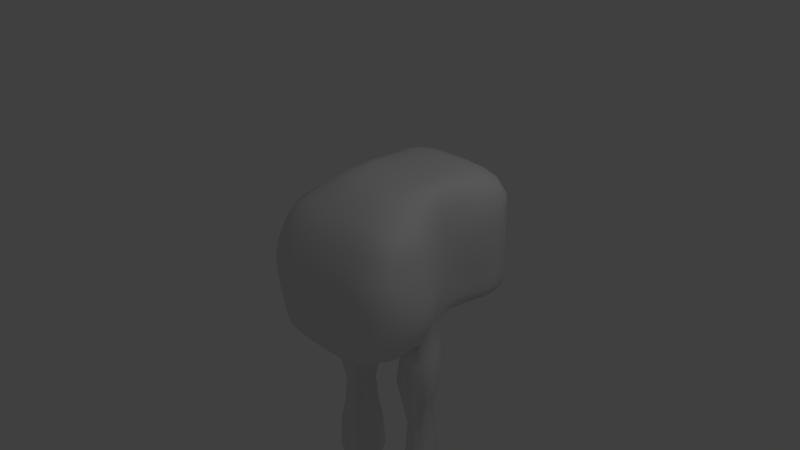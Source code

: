# Source: 11122.blend  (saved by Blender 2.61.0; exported with 4.5.12 LTS)
import bpy
from mathutils import Matrix  # noqa: F401  (used for matrix-valued properties, if any)

bpy.ops.wm.read_factory_settings(use_empty=True)
scene = bpy.context.scene
scene.name = 'Scene'

# ---- collections
col_collection_1 = bpy.data.collections.new('Collection 1'); scene.collection.children.link(col_collection_1)

# ---- materials (node trees are filled in below, after node groups)
mat_material = bpy.data.materials.new('Material')
mat_material.alpha_threshold = 0.0
mat_material.use_transparent_shadow = False
mat_material.roughness = 0.5
mat_material.line_color = (0.0, 0.0, 0.0, 1.0)

# ---- material node trees

# ---- world
world_world = bpy.data.worlds.new('World'); scene.world = world_world
world_world.color = (0.05088, 0.05088, 0.05088)
world_world.use_sun_shadow = False
world_world.sun_shadow_jitter_overblur = 0.0
world_world.cycles.sampling_method = 'MANUAL'
world_world.cycles.sample_map_resolution = 256

# ---- cameras
cam_camera = bpy.data.cameras.new('Camera')
cam_camera.clip_end = 100.0
cam_camera.lens = 35.0
cam_camera.sensor_width = 32.0
cam_camera.sensor_height = 18.0
cam_camera.ortho_scale = 7.314
cam_camera.dof.focus_distance = 0.0
cam_camera.dof.aperture_fstop = 128.0

# ---- lights
light_lamp = bpy.data.lights.new('Lamp', 'POINT')
light_lamp.transmission_factor = 0.0
light_lamp.cutoff_distance = 30.0
light_lamp.energy = 100.0
light_lamp.shadow_buffer_clip_start = 1.001
light_lamp.shadow_soft_size = 1.0
light_lamp.shadow_maximum_resolution = 0.006
light_lamp.use_absolute_resolution = True
light_lamp.cycles.use_multiple_importance_sampling = False

# ---- meshes
me_cube = bpy.data.meshes.new('Cube')
me_cube.from_pydata([(0.6637, -0.734, -1.03), (-0.6637, -0.734, -1.03), (0.6983, -0.25, -1.061), (-0.6983, -0.25, -1.061), (0.6217, 0.75, -0.8925), (-0.6217, 0.75, -0.8925), (0.25, -0.75, -1.105), (-0.25, -0.75, -1.105), (0.25, -0.25, -1.211), (-0.25, -0.25, -1.211), (0.25, 0.25, -1.133), (-0.25, 0.25, -1.133), (0.25, 0.75, -1.042), (-0.25, 0.75, -1.042), (0.25, 0.75, 1.0), (-0.25, 0.75, 1.0), (0.6217, 0.75, 0.9657), (-0.6217, 0.75, 0.9657), (0.25, 0.25, 1.0), (-0.25, 0.25, 1.0), (0.6217, 0.25, 0.9583), (-0.6217, 0.25, 0.9583), (0.25, -0.1719, 0.9279), (-0.25, -0.1719, 0.9279), (0.6983, -0.1719, 0.8418), (-0.6983, -0.1719, 0.8418), (0.25, -0.4976, 0.7476), (-0.25, -0.4976, 0.7476), (0.7233, -0.4869, 0.7033), (-0.7233, -0.4869, 0.7033), (0.7832, 0.75, 0.7157), (-0.7832, 0.75, 0.7157), (0.8147, 0.75, 0.25), (-0.8147, 0.75, 0.25), (0.7749, 0.75, -0.25), (-0.7749, 0.75, -0.25), (0.7434, 0.75, -0.6539), (-0.7434, 0.75, -0.6539), (0.8002, 0.25, 0.7083), (-0.8002, 0.25, 0.7083), (0.869, 0.25, 0.25), (-0.869, 0.25, 0.25), (0.9153, 0.25, -0.25), (-0.9153, 0.25, -0.25), (0.8465, 0.25, -0.7109), (-0.8465, 0.25, -0.7109), (0.957, -0.1719, 0.5918), (-0.957, -0.1719, 0.5918), (1.067, -0.2109, 0.2139), (-1.067, -0.2109, 0.2139), (1.149, -0.25, -0.25), (-1.149, -0.25, -0.25), (1.039, -0.25, -0.75), (-1.039, -0.25, -0.75), (0.9761, -0.5136, 0.5073), (-0.9761, -0.5136, 0.5073), (1.036, -0.6344, 0.1779), (-1.036, -0.6344, 0.1779), (1.041, -0.7179, -0.25), (-1.041, -0.7179, -0.25), (0.921, -0.7179, -0.75), (-0.921, -0.7179, -0.75), (0.7224, -0.7155, 0.4976), (-0.7224, -0.7155, 0.4976), (0.7416, -0.8844, 0.1779), (-0.7416, -0.8844, 0.1779), (0.7103, -0.9679, -0.25), (-0.7103, -0.9679, -0.25), (0.6316, -0.9679, -0.75), (-0.6316, -0.9679, -0.75), (0.25, -0.7476, 0.4976), (-0.25, -0.7476, 0.4976), (0.25, -0.9219, 0.1779), (-0.25, -0.9219, 0.1779), (0.25, -1.0, -0.25), (-0.25, -1.0, -0.25), (0.25, -1.0, -0.75), (-0.25, -1.0, -0.75), (0.9364, 1.27, 0.6728), (-0.9364, 1.27, 0.6728), (0.9679, 1.27, 0.25), (-0.9679, 1.27, 0.25), (0.25, 1.27, -1.042), (-0.25, 1.27, -1.042), (0.6983, 1.27, -0.8999), (-0.6983, 1.27, -0.8999), (0.75, 1.63, -0.7097), (-0.75, 1.63, -0.7097), (0.75, 1.603, 0.7071), (-0.75, 1.603, 0.7071), (0.25, 1.27, 1.0), (-0.25, 1.27, 1.0), (0.6983, 1.27, 0.9228), (-0.6983, 1.27, 0.9228), (0.25, 1.651, 0.75), (-0.25, 1.651, 0.75), (0.25, 1.79, 0.25), (-0.25, 1.79, 0.25), (0.75, 1.66, 0.25), (-0.75, 1.66, 0.25), (0.75, 1.687, -0.25), (-0.75, 1.687, -0.25), (0.25, 1.817, -0.7771), (-0.25, 1.817, -0.7771), (0.25, 1.957, -0.25), (-0.25, 1.957, -0.25), (0.8966, 1.27, -0.6478), (-0.8966, 1.27, -0.6478), (0.9282, 1.27, -0.25), (-0.9282, 1.27, -0.25), (0.57, 0.5684, -1.192), (-0.57, 0.5684, -1.192), (0.3695, 0.25, -1.369), (-0.3695, 0.25, -1.369), (0.6734, -0.06841, -1.391), (-0.6734, -0.06841, -1.391), (0.8738, 0.25, -1.214), (-0.8738, 0.25, -1.214), (0.8555, 0.25, -1.928), (-0.8555, 0.25, -1.928), (0.6696, -0.03082, -2.084), (-0.6696, -0.03082, -2.084), (0.3878, 0.25, -2.064), (-0.3878, 0.25, -2.064), (0.5738, 0.5308, -1.908), (-0.5738, 0.5308, -1.908), (0.5855, 0.5012, -2.702), (-0.5855, 0.5012, -2.702), (0.4452, 0.25, -2.842), (-0.4452, 0.25, -2.842), (0.6579, -0.001241, -2.859), (-0.6579, -0.001241, -2.859), (0.7982, 0.25, -2.719), (-0.7982, 0.25, -2.719), (0.8864, 0.25, -3.558), (-0.8864, 0.25, -3.558), (0.676, -0.06666, -3.734), (-0.676, -0.06666, -3.734), (0.357, 0.25, -3.712), (-0.357, 0.25, -3.712), (0.5674, 0.5667, -3.536), (-0.5674, 0.5667, -3.536), (0.6217, 0.25, -4.102), (-0.6217, 0.25, -4.102), (0.713, 0.75, -0.7905), (-0.713, 0.75, -0.7905), (0.8018, 0.25, -0.9421), (-0.8018, 0.25, -0.9421), (0.8827, -0.25, -0.9527), (-0.8827, -0.25, -0.9527), (0.8099, -0.7219, -0.9451), (-0.8099, -0.7219, -0.9451), (0.6533, 1.005, -0.8884), (-0.6533, 1.005, -0.8884), (0.25, 1.005, -1.036), (-0.25, 1.005, -1.036), (0.8067, 1.005, -0.6434), (-0.8067, 1.005, -0.6434), (0.8539, 1.005, -0.25), (-0.8539, 1.005, -0.25), (0.9136, 1.005, 0.25), (-0.9136, 1.005, 0.25), (0.8663, 1.005, 0.6878), (-0.8663, 1.005, 0.6878), (0.6126, -0.9094, -0.9451), (-0.6126, -0.9094, -0.9451), (0.25, -0.9375, -0.9638), (-0.25, -0.9375, -0.9638), (0.7698, -0.8894, -0.75), (-0.7698, -0.8894, -0.75), (0.898, -0.8894, -0.25), (-0.898, -0.8894, -0.25), (0.936, -0.8032, 0.1779), (-0.936, -0.8032, 0.1779), (0.8971, -0.649, 0.5), (-0.8971, -0.649, 0.5), (0.7229, 0.75, 0.886), (-0.7229, 0.75, 0.886), (0.7272, 0.25, 0.8749), (-0.7272, 0.25, 0.8749), (0.8622, -0.1719, 0.7363), (-0.8622, -0.1719, 0.7363), (0.8981, -0.4882, 0.6321), (-0.8981, -0.4882, 0.6321), (0.6533, 1.005, 0.9378), (-0.6533, 1.005, 0.9378), (0.25, 1.005, 1.0), (-0.25, 1.005, 1.0), (0.7097, -0.6156, 0.6199), (-0.7097, -0.6156, 0.6199), (0.25, -0.637, 0.631), (-0.25, -0.637, 0.631), (0.4784, -0.746, -1.064), (-0.4784, -0.746, -1.064), (0.7155, -0.496, -1.053), (-0.7155, -0.496, -1.053), (0.4871, -0.25, -1.129), (-0.4871, -0.25, -1.129), (0.6662, -0.0796, -1.143), (-0.6662, -0.0796, -1.143), (0.4049, 0.25, -1.147), (-0.4049, 0.25, -1.147), (0.5963, 0.5796, -0.9734), (-0.5963, 0.5796, -0.9734), (0.4679, 0.75, -0.9724), (-0.4679, 0.75, -0.9724), (0.0, -0.75, -1.128), (0.25, -0.5, -1.184), (-0.25, -0.5, -1.184), (0.0, -0.25, -1.255), (0.25, 7.451e-08, -1.191), (-0.25, 7.451e-08, -1.191), (0.0, 0.25, -1.177), (0.25, 0.5, -1.071), (-0.25, 0.5, -1.071), (0.0, 0.75, -1.075), (0.0, 0.75, 1.0), (0.25, 0.5, 1.0), (-0.25, 0.5, 1.0), (0.4679, 0.75, 0.9914), (-0.4679, 0.75, 0.9914), (0.6092, 0.5, 0.981), (-0.6092, 0.5, 0.981), (0.0, 0.25, 1.0), (0.25, 0.01953, 0.982), (-0.25, 0.01953, 0.982), (0.4679, 0.25, 0.9896), (-0.4679, 0.25, 0.9896), (0.6533, 0.01953, 0.9083), (-0.6533, 0.01953, 0.9083), (0.0, -0.1719, 0.9279), (0.25, -0.3392, 0.8467), (-0.25, -0.3392, 0.8467), (0.4871, -0.1719, 0.9064), (-0.4871, -0.1719, 0.9064), (0.7304, -0.3366, 0.7698), (-0.7304, -0.3366, 0.7698), (0.0, -0.4976, 0.7476), (0.4933, -0.4949, 0.7365), (-0.4933, -0.4949, 0.7365), (0.7426, 0.5, 0.731), (-0.7426, 0.5, 0.731), (0.8109, 0.75, 0.4914), (-0.8109, 0.75, 0.4914), (0.7677, 0.5, 0.25), (-0.7677, 0.5, 0.25), (0.8006, 0.75, 0.0), (-0.8006, 0.75, 0.0), (0.7693, 0.5, -0.25), (-0.7693, 0.5, -0.25), (0.7513, 0.75, -0.476), (-0.7513, 0.75, -0.476), (0.7442, 0.5, -0.6772), (-0.7442, 0.5, -0.6772), (0.8927, 0.01953, 0.6583), (-0.8927, 0.01953, 0.6583), (0.8457, 0.25, 0.4896), (-0.8457, 0.25, 0.4896), (1.006, 0.009766, 0.241), (-1.006, 0.009766, 0.241), (0.8866, 0.25, 0.0), (-0.8866, 0.25, 0.0), (1.085, -2.347e-07, -0.25), (-1.085, -2.347e-07, -0.25), (0.9153, 0.25, -0.4902), (-0.9153, 0.25, -0.4902), (0.9712, -9.313e-08, -0.7402), (-0.9712, -1.006e-07, -0.7402), (0.9869, -0.3432, 0.5334), (-0.9869, -0.3432, 0.5334), (1.015, -0.1816, 0.4154), (-1.015, -0.1816, 0.4154), (1.07, -0.4223, 0.1869), (-1.07, -0.4223, 0.1869), (1.112, -0.2402, -0.009015), (-1.112, -0.2402, -0.009015), (1.128, -0.492, -0.25), (-1.128, -0.492, -0.25), (1.138, -0.25, -0.5), (-1.138, -0.25, -0.5), (1.029, -0.492, -0.75), (-1.029, -0.492, -0.75), (1.006, -0.5625, 0.3492), (-1.006, -0.5625, 0.3492), (1.053, -0.6971, -0.01803), (-1.053, -0.6971, -0.01803), (0.9977, -0.7179, -0.5), (-0.9977, -0.7179, -0.5), (0.4931, -0.7396, 0.4976), (-0.4931, -0.7396, 0.4976), (0.7402, -0.8005, 0.3467), (-0.7402, -0.8005, 0.3467), (0.4979, -0.9125, 0.1779), (-0.4979, -0.9125, 0.1779), (0.7303, -0.9471, -0.01803), (-0.7303, -0.9471, -0.01803), (0.4901, -0.992, -0.25), (-0.4901, -0.992, -0.25), (0.6784, -0.9679, -0.5), (-0.6784, -0.9679, -0.5), (0.4704, -0.992, -0.75), (-0.4704, -0.992, -0.75), (0.0, -0.7476, 0.4976), (0.25, -0.8392, 0.3467), (-0.25, -0.8392, 0.3467), (0.0, -0.9219, 0.1779), (0.25, -0.9805, -0.01803), (-0.25, -0.9805, -0.01803), (0.0, -1.0, -0.25), (0.25, -1.0, -0.5), (-0.25, -1.0, -0.5), (0.0, -1.0, -0.75), (0.0, 1.27, 1.0), (0.0, 1.643, 0.75), (0.0, 1.796, 0.25), (0.0, 2.018, -0.25), (0.0, 1.866, -0.7858), (0.0, 1.27, -1.061), (0.857, 1.27, 0.8216), (-0.857, 1.27, 0.8216), (0.9642, 1.27, 0.4807), (-0.9642, 1.27, 0.4807), (0.9216, 1.489, 0.6771), (-0.9216, 1.489, 0.6771), (0.9539, 1.27, 5.96e-08), (-0.9539, 1.27, 5.96e-08), (0.9295, 1.503, 0.25), (-0.9295, 1.503, 0.25), (0.8471, 1.27, -0.7847), (-0.8471, 1.27, -0.7847), (0.25, 1.542, -0.982), (-0.25, 1.542, -0.982), (0.4871, 1.27, -0.9877), (-0.4871, 1.27, -0.9877), (0.7371, 1.496, -0.8621), (-0.7371, 1.496, -0.8621), (0.75, 1.689, -0.4899), (-0.75, 1.689, -0.4899), (0.5, 1.828, -0.25), (-0.5, 1.828, -0.25), (0.5, 1.752, 0.25), (-0.5, 1.752, 0.25), (0.5, 1.646, 0.7393), (-0.5, 1.646, 0.7393), (0.9117, 1.496, -0.6692), (-0.9117, 1.496, -0.6692), (0.5, 1.722, -0.7516), (-0.5, 1.722, -0.7516), (0.7371, 1.489, 0.8646), (-0.7371, 1.489, 0.8646), (0.75, 1.648, 0.4893), (-0.75, 1.648, 0.4893), (0.25, 1.501, 0.9375), (-0.25, 1.501, 0.9375), (0.4871, 1.27, 0.9807), (-0.4871, 1.27, 0.9807), (0.25, 1.74, 0.5), (-0.25, 1.74, 0.5), (0.25, 1.847, 1.192e-07), (-0.25, 1.847, 1.192e-07), (0.75, 1.664, 1.192e-07), (-0.75, 1.664, 1.192e-07), (0.9195, 1.51, -0.25), (-0.9195, 1.51, -0.25), (0.25, 1.99, -0.5068), (-0.25, 1.99, -0.5068), (0.9045, 1.27, -0.4744), (-0.9045, 1.27, -0.4744), (0.7462, 0.4888, -1.158), (-0.7462, 0.4888, -1.158), (0.5576, 0.5932, -1.514), (-0.5576, 0.5932, -1.514), (0.4197, 0.4888, -1.275), (-0.4197, 0.4888, -1.275), (0.3089, 0.25, -1.705), (-0.3089, 0.25, -1.705), (0.4455, 0.01119, -1.424), (-0.4455, 0.01119, -1.424), (0.6858, -0.09322, -1.729), (-0.6858, -0.09322, -1.729), (0.8754, 0.01119, -1.308), (-0.8754, 0.01119, -1.308), (0.9345, 0.25, -1.538), (-0.9345, 0.25, -1.538), (0.857, 0.03938, -2.011), (-0.857, 0.03938, -2.011), (0.7668, 0.25, -2.337), (-0.7668, 0.25, -2.337), (0.7372, 0.4606, -1.879), (-0.7372, 0.4606, -1.879), (0.4583, 0.03938, -2.113), (-0.4583, 0.03938, -2.113), (0.6515, 0.02957, -2.459), (-0.6515, 0.02957, -2.459), (0.4343, 0.4606, -1.982), (-0.4343, 0.4606, -1.982), (0.4766, 0.25, -2.444), (-0.4766, 0.25, -2.444), (0.5919, 0.4704, -2.322), (-0.5919, 0.4704, -2.322), (0.7088, 0.4384, -2.676), (-0.7088, 0.4384, -2.676), (0.5716, 0.5558, -3.092), (-0.5716, 0.5558, -3.092), (0.4803, 0.4384, -2.767), (-0.4803, 0.4384, -2.767), (0.3774, 0.25, -3.262), (-0.3774, 0.25, -3.262), (0.4984, 0.06157, -2.885), (-0.4984, 0.06157, -2.885), (0.6718, -0.05581, -3.284), (-0.6718, -0.05581, -3.284), (0.7993, 0.06157, -2.793), (-0.7993, 0.06157, -2.793), (0.866, 0.25, -3.114), (-0.866, 0.25, -3.114), (0.8881, 0.0125, -3.652), (-0.8881, 0.0125, -3.652), (0.8186, 0.25, -3.929), (-0.8186, 0.25, -3.929), (0.7524, 0.4875, -3.503), (-0.7524, 0.4875, -3.503), (0.4367, 0.0125, -3.767), (-0.4367, 0.0125, -3.767), (0.6621, 0.018, -4.058), (-0.6621, 0.018, -4.058), (0.4096, 0.4875, -3.619), (-0.4096, 0.4875, -3.619), (0.4248, 0.25, -4.042), (-0.4248, 0.25, -4.042), (0.5813, 0.482, -3.913), (-0.5813, 0.482, -3.913), (0.7683, 1.005, -0.7763), (-0.7683, 1.005, -0.7763), (0.7281, -0.8515, -0.8923), (-0.7281, -0.8515, -0.8923), (0.7832, 1.005, 0.8442), (-0.7832, 1.005, 0.8442), (0.8442, -0.5884, 0.5889), (-0.8442, -0.5884, 0.5889), (0.7074, 0.5082, -0.8776), (-0.7074, 0.5082, -0.8776), (0.8236, -0.008209, -1.009), (-0.8236, -0.008209, -1.009), (0.9017, -0.493, -0.9508), (-0.9017, -0.493, -0.9508), (0.4758, 1.005, -0.9761), (-0.4758, 1.005, -0.9761), (0.0, 1.005, -1.06), (0.8185, 1.005, -0.4733), (-0.8185, 1.005, -0.4733), (0.8925, 1.005, 1.45e-08), (-0.8925, 1.005, 1.45e-08), (0.908, 1.005, 0.4844), (-0.908, 1.005, 0.4844), (0.4656, -0.9305, -0.9536), (-0.4656, -0.9305, -0.9536), (0.0, -0.9375, -0.9694), (0.8474, -0.8894, -0.5), (-0.8474, -0.8894, -0.5), (0.9261, -0.8678, -0.01803), (-0.9261, -0.8678, -0.01803), (0.9267, -0.7216, 0.3474), (-0.9267, -0.7216, 0.3474), (0.6972, 0.5, 0.909), (-0.6972, 0.5, 0.909), (0.7898, 0.01953, 0.809), (-0.7898, 0.01953, 0.809), (0.9097, -0.3369, 0.6723), (-0.9097, -0.3369, 0.6723), (0.4758, 1.005, 0.9844), (-0.4758, 1.005, 0.9844), (0.0, 1.005, 1.0), (0.4899, -0.6317, 0.6282), (-0.4899, -0.6317, 0.6282), (0.0, -0.637, 0.631), (0.4598, 0.5082, -1.031), (-0.4598, 0.5082, -1.031), (0.4709, -0.008209, -1.168), (-0.4709, -0.008209, -1.168), (0.4914, -0.499, -1.113), (-0.4914, -0.499, -1.113), (0.0, 0.5, -1.112), (0.0, 9.686e-08, -1.236), (0.0, -0.5, -1.223), (0.4648, 0.5, 0.9952), (-0.4648, 0.5, 0.9952), (0.0, 0.5, 1.0), (0.4758, 0.01953, 0.9636), (-0.4758, 0.01953, 0.9636), (0.0, 0.01953, 0.982), (0.4951, -0.3386, 0.8275), (-0.4951, -0.3386, 0.8275), (0.0, -0.3392, 0.8467), (0.7634, 0.5, -0.4818), (-0.7634, 0.5, -0.4818), (0.7685, 0.5, 0.0), (-0.7685, 0.5, 0.0), (0.7609, 0.5, 0.4952), (-0.7609, 0.5, 0.4952), (1.082, -1.621e-07, -0.4976), (-1.082, -1.639e-07, -0.4976), (1.039, 0.002441, -0.002254), (-1.039, 0.002441, -0.002254), (0.9641, 0.01709, 0.4658), (-0.9641, 0.01709, 0.4658), (1.103, -0.492, -0.5), (-1.103, -0.492, -0.5), (1.113, -0.4746, -0.01578), (-1.113, -0.4746, -0.01578), (1.021, -0.3677, 0.367), (-1.021, -0.3677, 0.367), (0.4821, -0.992, -0.5), (-0.4821, -0.992, -0.5), (0.4951, -0.9721, -0.01803), (-0.4951, -0.9721, -0.01803), (0.4975, -0.8295, 0.3467), (-0.4975, -0.8295, 0.3467), (0.0, -1.0, -0.5), (0.0, -0.9805, -0.01803), (0.0, -0.8392, 0.3467), (0.0, 2.067, -0.5089), (0.0, 1.876, 1.152e-07), (0.0, 1.733, 0.5), (0.0, 1.499, 0.9375), (0.9285, 1.5, 0.4818), (-0.9285, 1.5, 0.4818), (0.926, 1.504, 1.011e-07), (-0.926, 1.504, 1.011e-07), (0.0, 1.555, -0.9975), (0.4968, 1.518, -0.9364), (-0.4968, 1.518, -0.9364), (0.8531, 1.428, 0.7945), (-0.8531, 1.428, 0.7945), (0.8487, 1.431, -0.7785), (-0.8487, 1.431, -0.7785), (0.9136, 1.51, -0.4798), (-0.9136, 1.51, -0.4798), (0.4968, 1.5, 0.9193), (-0.4968, 1.5, 0.9193), (0.5, 1.725, 0.4973), (-0.5, 1.725, 0.4973), (0.5, 1.772, 1.152e-07), (-0.5, 1.772, 1.152e-07), (0.5, 1.839, -0.5004), (-0.5, 1.839, -0.5004), (0.4031, -0.007414, -1.765), (-0.4031, -0.007414, -1.765), (0.3711, 0.5074, -1.604), (-0.3711, 0.5074, -1.604), (0.9365, -0.007414, -1.639), (-0.9365, -0.007414, -1.639), (0.7761, 0.5074, -1.479), (-0.7761, 0.5074, -1.479), (0.6934, 0.4153, -2.299), (-0.6934, 0.4153, -2.299), (0.7677, 0.08468, -2.402), (-0.7677, 0.08468, -2.402), (0.5054, 0.4153, -2.379), (-0.5054, 0.4153, -2.379), (0.5203, 0.08468, -2.482), (-0.5203, 0.08468, -2.482), (0.451, 0.02065, -3.315), (-0.451, 0.02065, -3.315), (0.426, 0.4794, -3.172), (-0.426, 0.4794, -3.172), (0.8675, 0.02065, -3.204), (-0.8675, 0.02065, -3.204), (0.7423, 0.4794, -3.061), (-0.7423, 0.4794, -3.061), (0.726, 0.4235, -3.798), (-0.726, 0.4235, -3.798), (0.8101, 0.07652, -3.907), (-0.8101, 0.07652, -3.907), (0.4574, 0.4235, -3.883), (-0.4574, 0.4235, -3.883), (0.4933, 0.07652, -3.991), (-0.4933, 0.07652, -3.991)], [], [(143, 431, 429), (431, 575, 429), (143, 419, 431), (419, 571, 431), (143, 425, 419), (425, 573, 419), (143, 429, 577), (143, 577, 425), (142, 428, 430), (428, 574, 430), (142, 424, 576), (142, 576, 428), (142, 418, 424), (418, 572, 424), (142, 430, 418), (430, 570, 418), (141, 427, 431), (427, 575, 431), (141, 403, 565), (141, 565, 427), (141, 421, 403), (421, 569, 403), (141, 431, 571), (141, 571, 421), (140, 430, 426), (430, 574, 426), (140, 420, 570), (140, 570, 430), (140, 402, 420), (402, 568, 420), (140, 426, 564), (140, 564, 402), (139, 423, 577), (139, 577, 429), (139, 407, 563), (139, 563, 423), (139, 427, 407), (427, 565, 407), (139, 429, 575), (139, 575, 427), (138, 428, 576), (138, 576, 422), (138, 426, 574), (138, 574, 428), (138, 406, 426), (406, 564, 426), (138, 422, 562), (138, 562, 406), (137, 417, 573), (137, 573, 425), (137, 411, 417), (411, 567, 417), (137, 423, 563), (137, 563, 411), (137, 425, 577), (137, 577, 423), (136, 424, 572), (136, 572, 416), (136, 422, 576), (136, 576, 424), (136, 410, 562), (136, 562, 422), (136, 416, 410), (416, 566, 410), (135, 421, 571), (135, 571, 419), (135, 415, 421), (415, 569, 421), (135, 417, 567), (135, 567, 415), (135, 419, 417), (419, 573, 417), (134, 418, 570), (134, 570, 420), (134, 416, 418), (416, 572, 418), (134, 414, 566), (134, 566, 416), (134, 420, 414), (420, 568, 414), (133, 401, 569), (133, 569, 415), (133, 387, 401), (387, 555, 401), (133, 413, 557), (133, 557, 387), (133, 415, 413), (415, 567, 413), (132, 414, 568), (132, 568, 400), (132, 412, 414), (412, 566, 414), (132, 386, 556), (132, 556, 412), (132, 400, 386), (400, 554, 386), (131, 413, 567), (131, 567, 411), (131, 393, 413), (393, 557, 413), (131, 409, 561), (131, 561, 393), (131, 411, 409), (411, 563, 409), (130, 410, 566), (130, 566, 412), (130, 408, 410), (408, 562, 410), (130, 392, 560), (130, 560, 408), (130, 412, 392), (412, 556, 392), (129, 409, 407), (409, 563, 407), (129, 397, 561), (129, 561, 409), (129, 405, 397), (405, 559, 397), (129, 407, 565), (129, 565, 405), (128, 406, 408), (406, 562, 408), (128, 404, 564), (128, 564, 406), (128, 396, 404), (396, 558, 404), (128, 408, 560), (128, 560, 396), (127, 405, 403), (405, 565, 403), (127, 399, 559), (127, 559, 405), (127, 401, 399), (401, 555, 399), (127, 403, 569), (127, 569, 401), (126, 402, 404), (402, 564, 404), (126, 400, 568), (126, 568, 402), (126, 398, 400), (398, 554, 400), (126, 404, 558), (126, 558, 398), (125, 395, 399), (395, 559, 399), (125, 371, 549), (125, 549, 395), (125, 389, 371), (389, 553, 371), (125, 399, 555), (125, 555, 389), (124, 398, 394), (398, 558, 394), (124, 388, 554), (124, 554, 398), (124, 370, 388), (370, 552, 388), (124, 394, 548), (124, 548, 370), (123, 391, 397), (391, 561, 397), (123, 375, 547), (123, 547, 391), (123, 395, 375), (395, 549, 375), (123, 397, 559), (123, 559, 395), (122, 396, 390), (396, 560, 390), (122, 394, 558), (122, 558, 396), (122, 374, 394), (374, 548, 394), (122, 390, 546), (122, 546, 374), (121, 385, 557), (121, 557, 393), (121, 379, 385), (379, 551, 385), (121, 391, 547), (121, 547, 379), (121, 393, 391), (393, 561, 391), (120, 392, 556), (120, 556, 384), (120, 390, 392), (390, 560, 392), (120, 378, 546), (120, 546, 390), (120, 384, 378), (384, 550, 378), (119, 389, 555), (119, 555, 387), (119, 383, 389), (383, 553, 389), (119, 385, 551), (119, 551, 383), (119, 387, 385), (387, 557, 385), (118, 386, 554), (118, 554, 388), (118, 384, 386), (384, 556, 386), (118, 382, 550), (118, 550, 384), (118, 388, 382), (388, 552, 382), (117, 369, 553), (117, 553, 383), (117, 147, 369), (147, 441, 369), (117, 381, 443), (117, 443, 147), (117, 383, 381), (383, 551, 381), (116, 382, 552), (116, 552, 368), (116, 380, 382), (380, 550, 382), (116, 146, 442), (116, 442, 380), (116, 368, 146), (368, 440, 146), (115, 381, 551), (115, 551, 379), (115, 199, 381), (199, 443, 381), (115, 377, 479), (115, 479, 199), (115, 379, 377), (379, 547, 377), (114, 378, 550), (114, 550, 380), (114, 376, 378), (376, 546, 378), (114, 198, 478), (114, 478, 376), (114, 380, 198), (380, 442, 198), (113, 377, 375), (377, 547, 375), (113, 201, 479), (113, 479, 377), (113, 373, 201), (373, 477, 201), (113, 375, 549), (113, 549, 373), (112, 374, 376), (374, 546, 376), (112, 372, 548), (112, 548, 374), (112, 200, 372), (200, 476, 372), (112, 376, 478), (112, 478, 200), (111, 373, 371), (373, 549, 371), (111, 203, 477), (111, 477, 373), (111, 369, 203), (369, 441, 203), (111, 371, 553), (111, 553, 369), (110, 370, 372), (370, 548, 372), (110, 368, 552), (110, 552, 370), (110, 202, 368), (202, 440, 368), (110, 372, 476), (110, 476, 202), (109, 159, 452), (109, 452, 325), (109, 367, 159), (367, 450, 159), (109, 363, 367), (363, 537, 367), (109, 325, 528), (109, 528, 363), (108, 324, 451), (108, 451, 158), (108, 362, 527), (108, 527, 324), (108, 366, 362), (366, 536, 362), (108, 158, 366), (158, 449, 366), (107, 157, 450), (107, 450, 367), (107, 329, 157), (329, 433, 157), (107, 345, 535), (107, 535, 329), (107, 367, 537), (107, 537, 345), (106, 366, 449), (106, 449, 156), (106, 344, 536), (106, 536, 366), (106, 328, 534), (106, 534, 344), (106, 156, 328), (156, 432, 328), (105, 365, 545), (105, 545, 339), (105, 315, 365), (315, 521, 365), (105, 359, 522), (105, 522, 315), (105, 339, 359), (339, 543, 359), (104, 338, 544), (104, 544, 364), (104, 358, 338), (358, 542, 338), (104, 315, 522), (104, 522, 358), (104, 364, 315), (364, 521, 315), (103, 316, 529), (103, 529, 331), (103, 365, 316), (365, 521, 316), (103, 347, 545), (103, 545, 365), (103, 331, 347), (331, 531, 347), (102, 330, 529), (102, 529, 316), (102, 346, 330), (346, 530, 330), (102, 364, 544), (102, 544, 346), (102, 316, 364), (316, 521, 364), (101, 361, 543), (101, 543, 339), (101, 363, 361), (363, 528, 361), (101, 337, 537), (101, 537, 363), (101, 339, 337), (339, 545, 337), (100, 338, 542), (100, 542, 360), (100, 336, 338), (336, 544, 338), (100, 362, 536), (100, 536, 336), (100, 360, 362), (360, 527, 362), (99, 351, 541), (99, 541, 341), (99, 327, 351), (327, 526, 351), (99, 361, 528), (99, 528, 327), (99, 341, 361), (341, 543, 361), (98, 340, 540), (98, 540, 350), (98, 360, 340), (360, 542, 340), (98, 326, 527), (98, 527, 360), (98, 350, 326), (350, 525, 326), (97, 359, 543), (97, 543, 341), (97, 314, 359), (314, 522, 359), (97, 357, 314), (357, 523, 314), (97, 341, 357), (341, 541, 357), (96, 340, 542), (96, 542, 358), (96, 356, 340), (356, 540, 340), (96, 314, 356), (314, 523, 356), (96, 358, 314), (358, 522, 314), (95, 357, 343), (357, 541, 343), (95, 313, 523), (95, 523, 357), (95, 353, 313), (353, 524, 313), (95, 343, 539), (95, 539, 353), (94, 342, 356), (342, 540, 356), (94, 352, 538), (94, 538, 342), (94, 313, 352), (313, 524, 352), (94, 356, 523), (94, 523, 313), (93, 185, 355), (185, 471, 355), (93, 319, 437), (93, 437, 185), (93, 349, 319), (349, 533, 319), (93, 355, 539), (93, 539, 349), (92, 354, 184), (354, 470, 184), (92, 348, 538), (92, 538, 354), (92, 318, 348), (318, 532, 348), (92, 184, 436), (92, 436, 318), (91, 187, 472), (91, 472, 312), (91, 355, 471), (91, 471, 187), (91, 353, 355), (353, 539, 355), (91, 312, 524), (91, 524, 353), (90, 312, 472), (90, 472, 186), (90, 352, 524), (90, 524, 312), (90, 354, 352), (354, 538, 352), (90, 186, 470), (90, 470, 354), (89, 323, 533), (89, 533, 349), (89, 351, 323), (351, 526, 323), (89, 343, 541), (89, 541, 351), (89, 349, 343), (349, 539, 343), (88, 348, 532), (88, 532, 322), (88, 342, 348), (342, 538, 348), (88, 350, 540), (88, 540, 342), (88, 322, 350), (322, 525, 350), (87, 335, 535), (87, 535, 345), (87, 347, 335), (347, 531, 335), (87, 337, 347), (337, 545, 347), (87, 345, 537), (87, 537, 337), (86, 344, 534), (86, 534, 334), (86, 336, 536), (86, 536, 344), (86, 346, 336), (346, 544, 336), (86, 334, 346), (334, 530, 346), (85, 329, 535), (85, 535, 335), (85, 153, 433), (85, 433, 329), (85, 333, 153), (333, 447, 153), (85, 335, 531), (85, 531, 333), (84, 334, 534), (84, 534, 328), (84, 332, 530), (84, 530, 334), (84, 152, 332), (152, 446, 332), (84, 328, 432), (84, 432, 152), (83, 333, 331), (333, 531, 331), (83, 155, 447), (83, 447, 333), (83, 317, 448), (83, 448, 155), (83, 331, 317), (331, 529, 317), (82, 330, 332), (330, 530, 332), (82, 317, 330), (317, 529, 330), (82, 154, 448), (82, 448, 317), (82, 332, 446), (82, 446, 154), (81, 321, 526), (81, 526, 327), (81, 161, 321), (161, 454, 321), (81, 325, 161), (325, 452, 161), (81, 327, 325), (327, 528, 325), (80, 326, 525), (80, 525, 320), (80, 324, 326), (324, 527, 326), (80, 160, 324), (160, 451, 324), (80, 320, 160), (320, 453, 160), (79, 319, 533), (79, 533, 323), (79, 163, 319), (163, 437, 319), (79, 321, 454), (79, 454, 163), (79, 323, 321), (323, 526, 321), (78, 322, 532), (78, 532, 318), (78, 320, 322), (320, 525, 322), (78, 162, 453), (78, 453, 320), (78, 318, 162), (318, 436, 162), (77, 167, 311), (167, 457, 311), (77, 301, 456), (77, 456, 167), (77, 310, 301), (310, 513, 301), (77, 311, 518), (77, 518, 310), (76, 311, 166), (311, 457, 166), (76, 309, 518), (76, 518, 311), (76, 300, 309), (300, 512, 309), (76, 166, 455), (76, 455, 300), (75, 310, 518), (75, 518, 308), (75, 297, 513), (75, 513, 310), (75, 307, 297), (307, 515, 297), (75, 308, 519), (75, 519, 307), (74, 308, 518), (74, 518, 309), (74, 306, 519), (74, 519, 308), (74, 296, 306), (296, 514, 306), (74, 309, 512), (74, 512, 296), (73, 307, 519), (73, 519, 305), (73, 293, 515), (73, 515, 307), (73, 304, 293), (304, 517, 293), (73, 305, 520), (73, 520, 304), (72, 305, 519), (72, 519, 306), (72, 303, 520), (72, 520, 305), (72, 292, 303), (292, 516, 303), (72, 306, 514), (72, 514, 292), (71, 304, 520), (71, 520, 302), (71, 289, 517), (71, 517, 304), (71, 191, 289), (191, 474, 289), (71, 302, 475), (71, 475, 191), (70, 302, 520), (70, 520, 303), (70, 190, 475), (70, 475, 302), (70, 288, 190), (288, 473, 190), (70, 303, 516), (70, 516, 288), (69, 165, 301), (165, 456, 301), (69, 169, 435), (69, 435, 165), (69, 299, 169), (299, 459, 169), (69, 301, 513), (69, 513, 299), (68, 300, 164), (300, 455, 164), (68, 298, 512), (68, 512, 300), (68, 168, 298), (168, 458, 298), (68, 164, 434), (68, 434, 168), (67, 299, 297), (299, 513, 297), (67, 171, 459), (67, 459, 299), (67, 295, 171), (295, 461, 171), (67, 297, 515), (67, 515, 295), (66, 296, 298), (296, 512, 298), (66, 294, 514), (66, 514, 296), (66, 170, 294), (170, 460, 294), (66, 298, 458), (66, 458, 170), (65, 295, 293), (295, 515, 293), (65, 173, 461), (65, 461, 295), (65, 291, 173), (291, 463, 173), (65, 293, 517), (65, 517, 291), (64, 292, 294), (292, 514, 294), (64, 290, 516), (64, 516, 292), (64, 172, 290), (172, 462, 290), (64, 294, 460), (64, 460, 172), (63, 291, 517), (63, 517, 289), (63, 175, 463), (63, 463, 291), (63, 189, 439), (63, 439, 175), (63, 289, 189), (289, 474, 189), (62, 288, 516), (62, 516, 290), (62, 188, 288), (188, 473, 288), (62, 174, 438), (62, 438, 188), (62, 290, 462), (62, 462, 174), (61, 151, 169), (151, 435, 169), (61, 281, 445), (61, 445, 151), (61, 287, 281), (287, 507, 281), (61, 169, 459), (61, 459, 287), (60, 168, 150), (168, 434, 150), (60, 286, 458), (60, 458, 168), (60, 280, 286), (280, 506, 286), (60, 150, 444), (60, 444, 280), (59, 287, 171), (287, 459, 171), (59, 277, 507), (59, 507, 287), (59, 285, 277), (285, 509, 277), (59, 171, 461), (59, 461, 285), (58, 170, 286), (170, 458, 286), (58, 284, 460), (58, 460, 170), (58, 276, 284), (276, 508, 284), (58, 286, 506), (58, 506, 276), (57, 285, 173), (285, 461, 173), (57, 273, 509), (57, 509, 285), (57, 283, 273), (283, 511, 273), (57, 173, 463), (57, 463, 283), (56, 172, 284), (172, 460, 284), (56, 282, 462), (56, 462, 172), (56, 272, 282), (272, 510, 282), (56, 284, 508), (56, 508, 272), (55, 283, 175), (283, 463, 175), (55, 269, 511), (55, 511, 283), (55, 183, 269), (183, 469, 269), (55, 175, 439), (55, 439, 183), (54, 174, 282), (174, 462, 282), (54, 182, 438), (54, 438, 174), (54, 268, 182), (268, 468, 182), (54, 282, 510), (54, 510, 268), (53, 149, 445), (53, 445, 281), (53, 267, 149), (267, 443, 149), (53, 279, 501), (53, 501, 267), (53, 281, 507), (53, 507, 279), (52, 280, 444), (52, 444, 148), (52, 278, 506), (52, 506, 280), (52, 266, 500), (52, 500, 278), (52, 148, 266), (148, 442, 266), (51, 279, 277), (279, 507, 277), (51, 263, 279), (263, 501, 279), (51, 275, 263), (275, 503, 263), (51, 277, 509), (51, 509, 275), (50, 276, 278), (276, 506, 278), (50, 274, 508), (50, 508, 276), (50, 262, 274), (262, 502, 274), (50, 278, 262), (278, 500, 262), (49, 275, 273), (275, 509, 273), (49, 259, 503), (49, 503, 275), (49, 271, 259), (271, 505, 259), (49, 273, 511), (49, 511, 271), (48, 272, 274), (272, 508, 274), (48, 270, 510), (48, 510, 272), (48, 258, 270), (258, 504, 270), (48, 274, 502), (48, 502, 258), (47, 271, 269), (271, 511, 269), (47, 255, 505), (47, 505, 271), (47, 181, 255), (181, 467, 255), (47, 269, 469), (47, 469, 181), (46, 268, 270), (268, 510, 270), (46, 180, 468), (46, 468, 268), (46, 254, 180), (254, 466, 180), (46, 270, 504), (46, 504, 254), (45, 147, 267), (147, 443, 267), (45, 253, 441), (45, 441, 147), (45, 265, 495), (45, 495, 253), (45, 267, 265), (267, 501, 265), (44, 266, 146), (266, 442, 146), (44, 264, 266), (264, 500, 266), (44, 252, 494), (44, 494, 264), (44, 146, 440), (44, 440, 252), (43, 265, 263), (265, 501, 263), (43, 249, 495), (43, 495, 265), (43, 261, 249), (261, 497, 249), (43, 263, 503), (43, 503, 261), (42, 262, 264), (262, 500, 264), (42, 260, 502), (42, 502, 262), (42, 248, 260), (248, 496, 260), (42, 264, 494), (42, 494, 248), (41, 261, 259), (261, 503, 259), (41, 245, 497), (41, 497, 261), (41, 257, 245), (257, 499, 245), (41, 259, 505), (41, 505, 257), (40, 258, 260), (258, 502, 260), (40, 256, 504), (40, 504, 258), (40, 244, 256), (244, 498, 256), (40, 260, 496), (40, 496, 244), (39, 257, 255), (257, 505, 255), (39, 241, 499), (39, 499, 257), (39, 179, 241), (179, 465, 241), (39, 255, 467), (39, 467, 179), (38, 254, 256), (254, 504, 256), (38, 178, 466), (38, 466, 254), (38, 240, 178), (240, 464, 178), (38, 256, 498), (38, 498, 240), (37, 145, 253), (145, 441, 253), (37, 157, 433), (37, 433, 145), (37, 251, 157), (251, 450, 157), (37, 253, 495), (37, 495, 251), (36, 252, 144), (252, 440, 144), (36, 250, 494), (36, 494, 252), (36, 156, 250), (156, 449, 250), (36, 144, 432), (36, 432, 156), (35, 251, 249), (251, 495, 249), (35, 159, 450), (35, 450, 251), (35, 247, 159), (247, 452, 159), (35, 249, 497), (35, 497, 247), (34, 248, 250), (248, 494, 250), (34, 246, 496), (34, 496, 248), (34, 158, 246), (158, 451, 246), (34, 250, 449), (34, 449, 158), (33, 247, 245), (247, 497, 245), (33, 161, 452), (33, 452, 247), (33, 243, 454), (33, 454, 161), (33, 245, 243), (245, 499, 243), (32, 244, 246), (244, 496, 246), (32, 242, 244), (242, 498, 244), (32, 160, 453), (32, 453, 242), (32, 246, 451), (32, 451, 160), (31, 243, 499), (31, 499, 241), (31, 163, 243), (163, 454, 243), (31, 177, 437), (31, 437, 163), (31, 241, 177), (241, 465, 177), (30, 240, 498), (30, 498, 242), (30, 176, 240), (176, 464, 240), (30, 162, 436), (30, 436, 176), (30, 242, 162), (242, 453, 162), (29, 183, 439), (29, 439, 189), (29, 236, 469), (29, 469, 183), (29, 239, 236), (239, 492, 236), (29, 189, 239), (189, 474, 239), (28, 188, 438), (28, 438, 182), (28, 238, 188), (238, 473, 188), (28, 235, 238), (235, 491, 238), (28, 182, 468), (28, 468, 235), (27, 239, 474), (27, 474, 191), (27, 232, 492), (27, 492, 239), (27, 237, 493), (27, 493, 232), (27, 191, 475), (27, 475, 237), (26, 190, 473), (26, 473, 238), (26, 237, 475), (26, 475, 190), (26, 231, 493), (26, 493, 237), (26, 238, 491), (26, 491, 231), (25, 181, 236), (181, 469, 236), (25, 229, 467), (25, 467, 181), (25, 234, 229), (234, 489, 229), (25, 236, 492), (25, 492, 234), (24, 235, 180), (235, 468, 180), (24, 233, 491), (24, 491, 235), (24, 228, 233), (228, 488, 233), (24, 180, 466), (24, 466, 228), (23, 234, 232), (234, 492, 232), (23, 225, 489), (23, 489, 234), (23, 230, 490), (23, 490, 225), (23, 232, 493), (23, 493, 230), (22, 231, 233), (231, 491, 233), (22, 230, 493), (22, 493, 231), (22, 224, 490), (22, 490, 230), (22, 233, 488), (22, 488, 224), (21, 179, 229), (179, 467, 229), (21, 222, 465), (21, 465, 179), (21, 227, 222), (227, 486, 222), (21, 229, 489), (21, 489, 227), (20, 228, 178), (228, 466, 178), (20, 226, 488), (20, 488, 228), (20, 221, 226), (221, 485, 226), (20, 178, 464), (20, 464, 221), (19, 227, 225), (227, 489, 225), (19, 218, 486), (19, 486, 227), (19, 223, 487), (19, 487, 218), (19, 225, 490), (19, 490, 223), (18, 224, 226), (224, 488, 226), (18, 223, 490), (18, 490, 224), (18, 217, 487), (18, 487, 223), (18, 226, 485), (18, 485, 217), (17, 177, 465), (17, 465, 222), (17, 185, 177), (185, 437, 177), (17, 220, 471), (17, 471, 185), (17, 222, 220), (222, 486, 220), (16, 221, 464), (16, 464, 176), (16, 219, 221), (219, 485, 221), (16, 184, 470), (16, 470, 219), (16, 176, 184), (176, 436, 184), (15, 220, 486), (15, 486, 218), (15, 187, 220), (187, 471, 220), (15, 216, 472), (15, 472, 187), (15, 218, 487), (15, 487, 216), (14, 217, 485), (14, 485, 219), (14, 216, 487), (14, 487, 217), (14, 186, 472), (14, 472, 216), (14, 219, 186), (219, 470, 186), (13, 155, 448), (13, 448, 215), (13, 205, 155), (205, 447, 155), (13, 214, 477), (13, 477, 205), (13, 215, 214), (215, 482, 214), (12, 215, 448), (12, 448, 154), (12, 213, 215), (213, 482, 215), (12, 204, 476), (12, 476, 213), (12, 154, 204), (154, 446, 204), (11, 214, 482), (11, 482, 212), (11, 201, 214), (201, 477, 214), (11, 211, 201), (211, 479, 201), (11, 212, 211), (212, 483, 211), (10, 212, 482), (10, 482, 213), (10, 210, 212), (210, 483, 212), (10, 200, 210), (200, 478, 210), (10, 213, 200), (213, 476, 200), (9, 211, 483), (9, 483, 209), (9, 197, 479), (9, 479, 211), (9, 208, 197), (208, 481, 197), (9, 209, 484), (9, 484, 208), (8, 209, 483), (8, 483, 210), (8, 207, 484), (8, 484, 209), (8, 196, 207), (196, 480, 207), (8, 210, 478), (8, 478, 196), (7, 208, 206), (208, 484, 206), (7, 193, 481), (7, 481, 208), (7, 167, 193), (167, 456, 193), (7, 206, 457), (7, 457, 167), (6, 206, 207), (206, 484, 207), (6, 166, 457), (6, 457, 206), (6, 192, 166), (192, 455, 166), (6, 207, 480), (6, 480, 192), (5, 153, 447), (5, 447, 205), (5, 145, 153), (145, 433, 153), (5, 203, 441), (5, 441, 145), (5, 205, 203), (205, 477, 203), (4, 204, 446), (4, 446, 152), (4, 202, 204), (202, 476, 204), (4, 144, 440), (4, 440, 202), (4, 152, 144), (152, 432, 144), (3, 199, 197), (199, 479, 197), (3, 149, 443), (3, 443, 199), (3, 195, 149), (195, 445, 149), (3, 197, 481), (3, 481, 195), (2, 196, 198), (196, 478, 198), (2, 194, 480), (2, 480, 196), (2, 148, 194), (148, 444, 194), (2, 198, 442), (2, 442, 148), (1, 195, 481), (1, 481, 193), (1, 151, 195), (151, 445, 195), (1, 165, 435), (1, 435, 151), (1, 193, 165), (193, 456, 165), (0, 192, 480), (0, 480, 194), (0, 164, 192), (164, 455, 192), (0, 150, 434), (0, 434, 164), (0, 194, 150), (194, 444, 150)])
me_cube.polygons.foreach_set('use_smooth', [True] * 1152)
_uv = me_cube.uv_layers.new(name='UVMap')
_uv.uv.foreach_set('vector', [0.4817, 0.2697, 0.4817, 0.2697, 0.4817, 0.2697, 0.4817, 0.2697, 0.4817, 0.2697, 0.4817, 0.2697, 0.4817, 0.2697, 0.4817, 0.2697, 0.4817, 0.2697, 0.4817, 0.2697, 0.4817, 0.2697, 0.4817, 0.2697, 0.4817, 0.2697, 0.4817, 0.2697, 0.4817, 0.2697, 0.4817, 0.2697, 0.4817, 0.2697, 0.4817, 0.2697, 0.4817, 0.2697, 0.4817, 0.2697, 0.4817, 0.2697, 0.4817, 0.2697, 0.4817, 0.2697, 0.4817, 0.2697, 0.4817, 0.2697, 0.4817, 0.2697, 0.4817, 0.2697, 0.4817, 0.2697, 0.4817, 0.2697, 0.4817, 0.2697, 0.4817, 0.2697, 0.4817, 0.2697, 0.4817, 0.2697, 0.4817, 0.2697, 0.4817, 0.2697, 0.4817, 0.2697, 0.4817, 0.2697, 0.4817, 0.2697, 0.4817, 0.2697, 0.4817, 0.2697, 0.4817, 0.2697, 0.4817, 0.2697, 0.4817, 0.2697, 0.4817, 0.2697, 0.4817, 0.2697, 0.4817, 0.2697, 0.4817, 0.2697, 0.4817, 0.2697, 0.4817, 0.2697, 0.4817, 0.2697, 0.4817, 0.2697, 0.4817, 0.2697, 0.4817, 0.2697, 0.4817, 0.2697, 0.4817, 0.2697, 0.4818, 0.2698, 0.4818, 0.2697, 0.4817, 0.2697, 0.4818, 0.2697, 0.4817, 0.2697, 0.4817, 0.2697, 0.4818, 0.2697, 0.4818, 0.2698, 0.4818, 0.2697, 0.4818, 0.2698, 0.4818, 0.2698, 0.4817, 0.2697, 0.4817, 0.2697, 0.4817, 0.2697, 0.4817, 0.2697, 0.4817, 0.2697, 0.4818, 0.2697, 0.4817, 0.2697, 0.4817, 0.2697, 0.4817, 0.2697, 0.4817, 0.2697, 0.4817, 0.2697, 0.4817, 0.2697, 0.4817, 0.2697, 0.4817, 0.2697, 0.4817, 0.2697, 0.4817, 0.2697, 0.4817, 0.2697, 0.4817, 0.2697, 0.4817, 0.2697, 0.4818, 0.2697, 0.4817, 0.2697, 0.4818, 0.2697, 0.4818, 0.2697, 0.4817, 0.2697, 0.4817, 0.2697, 0.4817, 0.2697, 0.4817, 0.2697, 0.4817, 0.2697, 0.4817, 0.2697, 0.4818, 0.2697, 0.4817, 0.2697, 0.4817, 0.2697, 0.4817, 0.2697, 0.4817, 0.2697, 0.4817, 0.2697, 0.4817, 0.2697, 0.4817, 0.2697, 0.4818, 0.2697, 0.4817, 0.2697, 0.4817, 0.2697, 0.4817, 0.2697, 0.4817, 0.2697, 0.4817, 0.2697, 0.4817, 0.2697, 0.4818, 0.2697, 0.4817, 0.2697, 0.4818, 0.2697, 0.4818, 0.2697, 0.4817, 0.2697, 0.4817, 0.2697, 0.4817, 0.2697, 0.4817, 0.2697, 0.4817, 0.2697, 0.4817, 0.2697, 0.4817, 0.2697, 0.4817, 0.2697, 0.4817, 0.2697, 0.4817, 0.2697, 0.4817, 0.2697, 0.4817, 0.2697, 0.4817, 0.2697, 0.4817, 0.2697, 0.4817, 0.2697, 0.4817, 0.2697, 0.4817, 0.2697, 0.4817, 0.2697, 0.4817, 0.2697, 0.4817, 0.2697, 0.4817, 0.2697, 0.4817, 0.2697, 0.4817, 0.2697, 0.4817, 0.2697, 0.4817, 0.2697, 0.4817, 0.2697, 0.4817, 0.2697, 0.4817, 0.2697, 0.4817, 0.2697, 0.4817, 0.2697, 0.4817, 0.2697, 0.4817, 0.2697, 0.4817, 0.2697, 0.4817, 0.2697, 0.4817, 0.2697, 0.4817, 0.2697, 0.4817, 0.2697, 0.4818, 0.2697, 0.4817, 0.2697, 0.4818, 0.2697, 0.4818, 0.2697, 0.4817, 0.2697, 0.4817, 0.2697, 0.4817, 0.2697, 0.4817, 0.2697, 0.4817, 0.2697, 0.4817, 0.2697, 0.4818, 0.2697, 0.4817, 0.2697, 0.4817, 0.2697, 0.4817, 0.2697, 0.4817, 0.2697, 0.4817, 0.2697, 0.4817, 0.2697, 0.4817, 0.2697, 0.4817, 0.2697, 0.4817, 0.2697, 0.4817, 0.2697, 0.4817, 0.2697, 0.4817, 0.2697, 0.4817, 0.2697, 0.4817, 0.2697, 0.4817, 0.2697, 0.4817, 0.2697, 0.4817, 0.2697, 0.4817, 0.2697, 0.4817, 0.2697, 0.4817, 0.2697, 0.4817, 0.2697, 0.4817, 0.2697, 0.4817, 0.2697, 0.4817, 0.2697, 0.4817, 0.2697, 0.4817, 0.2697, 0.4817, 0.2697, 0.4817, 0.2697, 0.4818, 0.2697, 0.4817, 0.2697, 0.4817, 0.2697, 0.4818, 0.2697, 0.4817, 0.2697, 0.4817, 0.2697, 0.4817, 0.2697, 0.4817, 0.2697, 0.4817, 0.2697, 0.4818, 0.2698, 0.4818, 0.2697, 0.4818, 0.2698, 0.4818, 0.2698, 0.4818, 0.2697, 0.4817, 0.2697, 0.4817, 0.2697, 0.4818, 0.2697, 0.4817, 0.2697, 0.4818, 0.2697, 0.4818, 0.2698, 0.4817, 0.2697, 0.4817, 0.2697, 0.4817, 0.2697, 0.4817, 0.2697, 0.4817, 0.2697, 0.4817, 0.2697, 0.4817, 0.2697, 0.4817, 0.2697, 0.4817, 0.2697, 0.4817, 0.2697, 0.4817, 0.2697, 0.4817, 0.2697, 0.4817, 0.2697, 0.4817, 0.2697, 0.4817, 0.2697, 0.4817, 0.2697, 0.4817, 0.2697, 0.4817, 0.2697, 0.4817, 0.2697, 0.4818, 0.2697, 0.4818, 0.2697, 0.4817, 0.2697, 0.4818, 0.2697, 0.4817, 0.2697, 0.4817, 0.2697, 0.4817, 0.2697, 0.4818, 0.2697, 0.4817, 0.2697, 0.4818, 0.2697, 0.4818, 0.2697, 0.4819, 0.2697, 0.4817, 0.2697, 0.4818, 0.2698, 0.4819, 0.2697, 0.4818, 0.2698, 0.4818, 0.2698, 0.4819, 0.2697, 0.4788, 0.2736, 0.4817, 0.2697, 0.4788, 0.2736, 0.4872, 0.274, 0.4817, 0.2697, 0.4819, 0.2697, 0.4819, 0.2698, 0.4758, 0.2704, 0.4819, 0.2697, 0.4758, 0.2704, 0.4788, 0.2736, 0.4819, 0.2697, 0.4818, 0.2698, 0.4819, 0.2698, 0.4818, 0.2698, 0.4818, 0.2697, 0.4819, 0.2698, 0.4819, 0.2697, 0.4818, 0.2697, 0.4818, 0.2697, 0.4819, 0.2697, 0.4818, 0.2697, 0.4817, 0.2697, 0.4819, 0.2697, 0.4819, 0.2698, 0.4818, 0.2697, 0.4819, 0.2698, 0.4818, 0.2697, 0.4818, 0.2697, 0.4819, 0.2697, 0.4788, 0.2736, 0.4758, 0.2704, 0.4819, 0.2697, 0.4758, 0.2704, 0.4819, 0.2698, 0.4819, 0.2697, 0.4817, 0.2697, 0.4788, 0.2736, 0.4817, 0.2697, 0.4872, 0.274, 0.4788, 0.2736, 0.4818, 0.2698, 0.4819, 0.2698, 0.4818, 0.2697, 0.4818, 0.2698, 0.4818, 0.2697, 0.4818, 0.2697, 0.4818, 0.2698, 0.4777, 0.2686, 0.4819, 0.2698, 0.4777, 0.2686, 0.4758, 0.2704, 0.4819, 0.2698, 0.4818, 0.2698, 0.4818, 0.2698, 0.4802, 0.2678, 0.4818, 0.2698, 0.4802, 0.2678, 0.4777, 0.2686, 0.4818, 0.2698, 0.4818, 0.2697, 0.4818, 0.2698, 0.4818, 0.2697, 0.4817, 0.2697, 0.4818, 0.2698, 0.4818, 0.2698, 0.4817, 0.2697, 0.4818, 0.2697, 0.4818, 0.2698, 0.4818, 0.2697, 0.4819, 0.2698, 0.4818, 0.2698, 0.4818, 0.2698, 0.4817, 0.2697, 0.4818, 0.2698, 0.4817, 0.2697, 0.4817, 0.2697, 0.4818, 0.2698, 0.4777, 0.2686, 0.4802, 0.2677, 0.4818, 0.2698, 0.4802, 0.2677, 0.4818, 0.2698, 0.4818, 0.2698, 0.4819, 0.2698, 0.4777, 0.2686, 0.4819, 0.2698, 0.4758, 0.2704, 0.4777, 0.2686, 0.4817, 0.2698, 0.4818, 0.2698, 0.4818, 0.2697, 0.4818, 0.2698, 0.4817, 0.2697, 0.4818, 0.2697, 0.4817, 0.2698, 0.4841, 0.2676, 0.4802, 0.2678, 0.4817, 0.2698, 0.4802, 0.2678, 0.4818, 0.2698, 0.4817, 0.2698, 0.4816, 0.2698, 0.4841, 0.2676, 0.4816, 0.2698, 0.4885, 0.2694, 0.4841, 0.2676, 0.4817, 0.2698, 0.4818, 0.2697, 0.4818, 0.2697, 0.4817, 0.2698, 0.4818, 0.2697, 0.4816, 0.2698, 0.4817, 0.2698, 0.4817, 0.2697, 0.4818, 0.2698, 0.4817, 0.2697, 0.4817, 0.2697, 0.4818, 0.2698, 0.4817, 0.2698, 0.4816, 0.2697, 0.4817, 0.2697, 0.4817, 0.2698, 0.4817, 0.2697, 0.4817, 0.2697, 0.4817, 0.2698, 0.4841, 0.2676, 0.4816, 0.2697, 0.4841, 0.2676, 0.4885, 0.2694, 0.4816, 0.2697, 0.4817, 0.2698, 0.4818, 0.2698, 0.4802, 0.2677, 0.4817, 0.2698, 0.4802, 0.2677, 0.4841, 0.2676, 0.4816, 0.2697, 0.4816, 0.2698, 0.4818, 0.2698, 0.4816, 0.2698, 0.4818, 0.2697, 0.4818, 0.2698, 0.4816, 0.2697, 0.4899, 0.2718, 0.4885, 0.2694, 0.4816, 0.2697, 0.4885, 0.2694, 0.4816, 0.2698, 0.4816, 0.2697, 0.4817, 0.2697, 0.4899, 0.2718, 0.4817, 0.2697, 0.4872, 0.274, 0.4899, 0.2718, 0.4816, 0.2697, 0.4818, 0.2698, 0.4818, 0.2698, 0.4816, 0.2697, 0.4818, 0.2698, 0.4817, 0.2697, 0.4816, 0.2697, 0.4818, 0.2697, 0.4816, 0.2697, 0.4818, 0.2697, 0.4817, 0.2697, 0.4816, 0.2697, 0.4816, 0.2697, 0.4817, 0.2697, 0.4818, 0.2697, 0.4816, 0.2697, 0.4818, 0.2697, 0.4818, 0.2697, 0.4816, 0.2697, 0.4899, 0.2718, 0.4817, 0.2697, 0.4899, 0.2718, 0.4872, 0.274, 0.4817, 0.2697, 0.4816, 0.2697, 0.4816, 0.2697, 0.4885, 0.2694, 0.4816, 0.2697, 0.4885, 0.2694, 0.4899, 0.2718, 0.5316, 0.2833, 0.5246, 0.2678, 0.4899, 0.2718, 0.5246, 0.2678, 0.4885, 0.2694, 0.4899, 0.2718, 0.5316, 0.2833, 0.6583, 0.3193, 0.6378, 0.2614, 0.5316, 0.2833, 0.6378, 0.2614, 0.5246, 0.2678, 0.5316, 0.2833, 0.5115, 0.2984, 0.6583, 0.3193, 0.5115, 0.2984, 0.5773, 0.3725, 0.6583, 0.3193, 0.5316, 0.2833, 0.4899, 0.2718, 0.4872, 0.274, 0.5316, 0.2833, 0.4872, 0.274, 0.5115, 0.2984, 0.5316, 0.2833, 0.4899, 0.2718, 0.5246, 0.2678, 0.4899, 0.2718, 0.4885, 0.2694, 0.5246, 0.2678, 0.5316, 0.2833, 0.5115, 0.2984, 0.4872, 0.274, 0.5316, 0.2833, 0.4872, 0.274, 0.4899, 0.2718, 0.5316, 0.2833, 0.6583, 0.3193, 0.5115, 0.2984, 0.6583, 0.3193, 0.5773, 0.3725, 0.5115, 0.2984, 0.5316, 0.2833, 0.5246, 0.2678, 0.6378, 0.2614, 0.5316, 0.2833, 0.6378, 0.2614, 0.6583, 0.3193, 0.4994, 0.2569, 0.4752, 0.2575, 0.4841, 0.2676, 0.4752, 0.2575, 0.4802, 0.2678, 0.4841, 0.2676, 0.4994, 0.2569, 0.5505, 0.2216, 0.4599, 0.2227, 0.4994, 0.2569, 0.4599, 0.2227, 0.4752, 0.2575, 0.4994, 0.2569, 0.5246, 0.2678, 0.5505, 0.2216, 0.5246, 0.2678, 0.6378, 0.2614, 0.5505, 0.2216, 0.4994, 0.2569, 0.4841, 0.2676, 0.4885, 0.2694, 0.4994, 0.2569, 0.4885, 0.2694, 0.5246, 0.2678, 0.4994, 0.2569, 0.4841, 0.2676, 0.4752, 0.2575, 0.4841, 0.2676, 0.4802, 0.2677, 0.4752, 0.2575, 0.4994, 0.2569, 0.5246, 0.2678, 0.4885, 0.2694, 0.4994, 0.2569, 0.4885, 0.2694, 0.4841, 0.2676, 0.4994, 0.2569, 0.5505, 0.2216, 0.5246, 0.2678, 0.5505, 0.2216, 0.6378, 0.2614, 0.5246, 0.2678, 0.4994, 0.2569, 0.4752, 0.2575, 0.4599, 0.2227, 0.4994, 0.2569, 0.4599, 0.2227, 0.5505, 0.2216, 0.4555, 0.2638, 0.4446, 0.2773, 0.4758, 0.2704, 0.4555, 0.2638, 0.4758, 0.2704, 0.4777, 0.2686, 0.4555, 0.2638, 0.3828, 0.2484, 0.4446, 0.2773, 0.3828, 0.2484, 0.3552, 0.3004, 0.4446, 0.2773, 0.4555, 0.2638, 0.4752, 0.2575, 0.4599, 0.2227, 0.4555, 0.2638, 0.4599, 0.2227, 0.3828, 0.2484, 0.4555, 0.2638, 0.4777, 0.2686, 0.4752, 0.2575, 0.4777, 0.2686, 0.4802, 0.2678, 0.4752, 0.2575, 0.4555, 0.2638, 0.4777, 0.2686, 0.4758, 0.2704, 0.4555, 0.2638, 0.4758, 0.2704, 0.4446, 0.2773, 0.4555, 0.2638, 0.4752, 0.2575, 0.4777, 0.2686, 0.4752, 0.2575, 0.4802, 0.2677, 0.4777, 0.2686, 0.4555, 0.2638, 0.3828, 0.2484, 0.4599, 0.2227, 0.4555, 0.2638, 0.4599, 0.2227, 0.4752, 0.2575, 0.4555, 0.2638, 0.4446, 0.2773, 0.3828, 0.2484, 0.4446, 0.2773, 0.3552, 0.3004, 0.3828, 0.2484, 0.4629, 0.2947, 0.5115, 0.2984, 0.4872, 0.274, 0.4629, 0.2947, 0.4872, 0.274, 0.4788, 0.2736, 0.4629, 0.2947, 0.4119, 0.3601, 0.5115, 0.2984, 0.4119, 0.3601, 0.5773, 0.3725, 0.5115, 0.2984, 0.4629, 0.2947, 0.4446, 0.2773, 0.3552, 0.3004, 0.4629, 0.2947, 0.3552, 0.3004, 0.4119, 0.3601, 0.4629, 0.2947, 0.4788, 0.2736, 0.4446, 0.2773, 0.4788, 0.2736, 0.4758, 0.2704, 0.4446, 0.2773, 0.4629, 0.2947, 0.4788, 0.2736, 0.4872, 0.274, 0.4629, 0.2947, 0.4872, 0.274, 0.5115, 0.2984, 0.4629, 0.2947, 0.4446, 0.2773, 0.4788, 0.2736, 0.4446, 0.2773, 0.4758, 0.2704, 0.4788, 0.2736, 0.4629, 0.2947, 0.4119, 0.3601, 0.3552, 0.3004, 0.4629, 0.2947, 0.3552, 0.3004, 0.4446, 0.2773, 0.4629, 0.2947, 0.5115, 0.2984, 0.4119, 0.3601, 0.5115, 0.2984, 0.5773, 0.3725, 0.4119, 0.3601, 0.3249, 0.5468, 0.7369, 0.5306, 0.5773, 0.3725, 0.3249, 0.5468, 0.5773, 0.3725, 0.4119, 0.3601, 0.421, 0.6591, 0.434, 0.6792, 0.4489, 0.6536, 0.434, 0.6792, 0.4925, 0.6721, 0.4489, 0.6536, 0.421, 0.6591, 0.4, 0.6552, 0.3826, 0.6769, 0.421, 0.6591, 0.3826, 0.6769, 0.434, 0.6792, 0.3249, 0.5468, 0.4119, 0.3601, 0.02738, 0.3849, 0.4119, 0.3601, 0.3552, 0.3004, 0.02738, 0.3849, 0.3248, 0.5467, 0.4119, 0.3601, 0.5773, 0.3725, 0.3248, 0.5467, 0.5773, 0.3725, 0.7369, 0.5306, 0.3248, 0.5467, 0.02737, 0.3849, 0.4119, 0.3601, 0.02737, 0.3849, 0.3552, 0.3004, 0.4119, 0.3601, 0.4199, 0.6587, 0.433, 0.6789, 0.3814, 0.6765, 0.4199, 0.6587, 0.3814, 0.6765, 0.3989, 0.6548, 0.4199, 0.6587, 0.4479, 0.6532, 0.433, 0.6789, 0.4479, 0.6532, 0.4916, 0.6717, 0.433, 0.6789, 0.02738, 0.1722, 0.02738, 0.3849, 0.3552, 0.3004, 0.02738, 0.1722, 0.3552, 0.3004, 0.3828, 0.2484, 0.3935, 0.6479, 0.3589, 0.6549, 0.4, 0.6552, 0.3589, 0.6549, 0.3826, 0.6769, 0.4, 0.6552, 0.3935, 0.6479, 0.3989, 0.6407, 0.3594, 0.6279, 0.3935, 0.6479, 0.3594, 0.6279, 0.3589, 0.6549, 0.02738, 0.1722, 0.3828, 0.2484, 0.3422, 0.004758, 0.3828, 0.2484, 0.4599, 0.2227, 0.3422, 0.004758, 0.02737, 0.1722, 0.3828, 0.2484, 0.3552, 0.3004, 0.02737, 0.1722, 0.3552, 0.3004, 0.02737, 0.3849, 0.02737, 0.1722, 0.3422, 0.00475, 0.3828, 0.2484, 0.3422, 0.00475, 0.4599, 0.2227, 0.3828, 0.2484, 0.3923, 0.6475, 0.3576, 0.6545, 0.3581, 0.6274, 0.3923, 0.6475, 0.3581, 0.6274, 0.3978, 0.6402, 0.3923, 0.6475, 0.3989, 0.6548, 0.3576, 0.6545, 0.3989, 0.6548, 0.3814, 0.6765, 0.3576, 0.6545, 0.798, 0.0724, 0.3422, 0.004758, 0.5505, 0.2216, 0.3422, 0.004758, 0.4599, 0.2227, 0.5505, 0.2216, 0.4171, 0.6349, 0.4176, 0.6148, 0.3594, 0.6279, 0.4171, 0.6349, 0.3594, 0.6279, 0.3989, 0.6407, 0.4171, 0.6349, 0.4419, 0.6351, 0.4176, 0.6148, 0.4419, 0.6351, 0.4848, 0.626, 0.4176, 0.6148, 0.798, 0.0724, 0.5505, 0.2216, 0.6378, 0.2614, 0.798, 0.0724, 0.6378, 0.2614, 0.9806, 0.2799, 0.798, 0.07239, 0.5505, 0.2216, 0.3422, 0.00475, 0.5505, 0.2216, 0.4599, 0.2227, 0.3422, 0.00475, 0.798, 0.07239, 0.9806, 0.2798, 0.6378, 0.2614, 0.798, 0.07239, 0.6378, 0.2614, 0.5505, 0.2216, 0.416, 0.6345, 0.4166, 0.6143, 0.4409, 0.6346, 0.4166, 0.6143, 0.4839, 0.6255, 0.4409, 0.6346, 0.416, 0.6345, 0.3978, 0.6402, 0.3581, 0.6274, 0.416, 0.6345, 0.3581, 0.6274, 0.4166, 0.6143, 0.9449, 0.4323, 0.9806, 0.2799, 0.6583, 0.3193, 0.9806, 0.2799, 0.6378, 0.2614, 0.6583, 0.3193, 0.456, 0.6428, 0.5027, 0.6501, 0.4848, 0.626, 0.456, 0.6428, 0.4848, 0.626, 0.4419, 0.6351, 0.456, 0.6428, 0.4489, 0.6536, 0.5027, 0.6501, 0.4489, 0.6536, 0.4925, 0.6721, 0.5027, 0.6501, 0.9449, 0.4323, 0.6583, 0.3193, 0.5773, 0.3725, 0.9449, 0.4323, 0.5773, 0.3725, 0.7369, 0.5306, 0.9449, 0.4323, 0.6583, 0.3193, 0.9806, 0.2798, 0.6583, 0.3193, 0.6378, 0.2614, 0.9806, 0.2798, 0.9449, 0.4323, 0.7369, 0.5306, 0.5773, 0.3725, 0.9449, 0.4323, 0.5773, 0.3725, 0.6583, 0.3193, 0.455, 0.6424, 0.5018, 0.6497, 0.4479, 0.6532, 0.5018, 0.6497, 0.4916, 0.6717, 0.4479, 0.6532, 0.455, 0.6424, 0.4409, 0.6346, 0.4839, 0.6255, 0.455, 0.6424, 0.4839, 0.6255, 0.5018, 0.6497, 0.6797, 0.7406, 0.6242, 0.7415, 0.6291, 0.7684, 0.6797, 0.7406, 0.6291, 0.7684, 0.6828, 0.7667, 0.6797, 0.7406, 0.6776, 0.7173, 0.6242, 0.7415, 0.6776, 0.7173, 0.621, 0.7166, 0.6242, 0.7415, 0.6797, 0.7406, 0.7268, 0.739, 0.6776, 0.7173, 0.7268, 0.739, 0.7229, 0.7158, 0.6776, 0.7173, 0.6797, 0.7406, 0.6828, 0.7667, 0.729, 0.7653, 0.6797, 0.7406, 0.729, 0.7653, 0.7268, 0.739, 0.6793, 0.7404, 0.6824, 0.7666, 0.6286, 0.7683, 0.6793, 0.7404, 0.6286, 0.7683, 0.6236, 0.7413, 0.6793, 0.7404, 0.7266, 0.7388, 0.7287, 0.7652, 0.6793, 0.7404, 0.7287, 0.7652, 0.6824, 0.7666, 0.6793, 0.7404, 0.6772, 0.7171, 0.7266, 0.7388, 0.6772, 0.7171, 0.7226, 0.7155, 0.7266, 0.7388, 0.6793, 0.7404, 0.6236, 0.7413, 0.6772, 0.7171, 0.6236, 0.7413, 0.6205, 0.7164, 0.6772, 0.7171, 0.6777, 0.7, 0.6213, 0.6972, 0.621, 0.7166, 0.6777, 0.7, 0.621, 0.7166, 0.6776, 0.7173, 0.6777, 0.7, 0.6786, 0.6855, 0.6213, 0.6972, 0.6786, 0.6855, 0.6219, 0.6807, 0.6213, 0.6972, 0.6777, 0.7, 0.716, 0.6985, 0.7071, 0.6871, 0.6777, 0.7, 0.7071, 0.6871, 0.6786, 0.6855, 0.6777, 0.7, 0.6776, 0.7173, 0.7229, 0.7158, 0.6777, 0.7, 0.7229, 0.7158, 0.716, 0.6985, 0.6773, 0.6997, 0.6772, 0.7171, 0.6205, 0.7164, 0.6773, 0.6997, 0.6205, 0.7164, 0.6207, 0.6969, 0.6773, 0.6997, 0.7157, 0.6982, 0.7226, 0.7155, 0.6773, 0.6997, 0.7226, 0.7155, 0.6772, 0.7171, 0.6773, 0.6997, 0.6782, 0.6852, 0.7068, 0.6868, 0.6773, 0.6997, 0.7068, 0.6868, 0.7157, 0.6982, 0.6773, 0.6997, 0.6207, 0.6969, 0.6782, 0.6852, 0.6207, 0.6969, 0.6214, 0.6804, 0.6782, 0.6852, 0.9114, 0.7229, 0.8972, 0.6868, 0.8279, 0.6994, 0.9114, 0.7229, 0.8279, 0.6994, 0.8406, 0.7305, 0.9114, 0.7229, 0.9867, 0.7153, 0.8972, 0.6868, 0.9867, 0.7153, 0.9668, 0.6724, 0.8972, 0.6868, 0.9114, 0.7229, 0.9093, 0.7635, 0.9867, 0.7649, 0.9114, 0.7229, 0.9867, 0.7649, 0.9867, 0.7153, 0.9114, 0.7229, 0.8406, 0.7305, 0.9093, 0.7635, 0.8406, 0.7305, 0.8404, 0.7635, 0.9093, 0.7635, 0.9116, 0.7227, 0.8406, 0.7303, 0.8279, 0.6991, 0.9116, 0.7227, 0.8279, 0.6991, 0.8973, 0.6865, 0.9116, 0.7227, 0.9095, 0.7634, 0.8406, 0.7303, 0.9095, 0.7634, 0.8405, 0.7634, 0.8406, 0.7303, 0.9116, 0.7227, 0.9871, 0.715, 0.9871, 0.7648, 0.9116, 0.7227, 0.9871, 0.7648, 0.9095, 0.7634, 0.9116, 0.7227, 0.8973, 0.6865, 0.9871, 0.715, 0.8973, 0.6865, 0.9671, 0.672, 0.9871, 0.715, 0.8459, 0.651, 0.9039, 0.6268, 0.8098, 0.5892, 0.8459, 0.651, 0.8098, 0.5892, 0.7731, 0.6224, 0.8459, 0.651, 0.8972, 0.6868, 0.9039, 0.6268, 0.8972, 0.6868, 0.9668, 0.6724, 0.9039, 0.6268, 0.8459, 0.651, 0.7921, 0.6712, 0.8279, 0.6994, 0.8459, 0.651, 0.8279, 0.6994, 0.8972, 0.6868, 0.8459, 0.651, 0.7731, 0.6224, 0.7921, 0.6712, 0.7731, 0.6224, 0.7431, 0.6511, 0.7921, 0.6712, 0.8459, 0.6506, 0.7729, 0.6219, 0.8098, 0.5887, 0.8459, 0.6506, 0.8098, 0.5887, 0.9041, 0.6263, 0.8459, 0.6506, 0.792, 0.6709, 0.7729, 0.6219, 0.792, 0.6709, 0.7428, 0.6507, 0.7729, 0.6219, 0.8459, 0.6506, 0.8973, 0.6865, 0.8279, 0.6991, 0.8459, 0.6506, 0.8279, 0.6991, 0.792, 0.6709, 0.8459, 0.6506, 0.9041, 0.6263, 0.8973, 0.6865, 0.9041, 0.6263, 0.9671, 0.672, 0.8973, 0.6865, 0.7766, 0.7358, 0.7781, 0.7641, 0.8404, 0.7635, 0.7766, 0.7358, 0.8404, 0.7635, 0.8406, 0.7305, 0.7766, 0.7358, 0.7268, 0.739, 0.7781, 0.7641, 0.7268, 0.739, 0.729, 0.7653, 0.7781, 0.7641, 0.7766, 0.7358, 0.7681, 0.71, 0.7229, 0.7158, 0.7766, 0.7358, 0.7229, 0.7158, 0.7268, 0.739, 0.7766, 0.7358, 0.8406, 0.7305, 0.7681, 0.71, 0.8406, 0.7305, 0.8279, 0.6994, 0.7681, 0.71, 0.7764, 0.7356, 0.8406, 0.7303, 0.8405, 0.7634, 0.7764, 0.7356, 0.8405, 0.7634, 0.7779, 0.764, 0.7764, 0.7356, 0.7679, 0.7097, 0.8406, 0.7303, 0.7679, 0.7097, 0.8279, 0.6991, 0.8406, 0.7303, 0.7764, 0.7356, 0.7266, 0.7388, 0.7226, 0.7155, 0.7764, 0.7356, 0.7226, 0.7155, 0.7679, 0.7097, 0.7764, 0.7356, 0.7779, 0.764, 0.7266, 0.7388, 0.7779, 0.764, 0.7287, 0.7652, 0.7266, 0.7388, 0.7765, 0.7919, 0.7692, 0.8164, 0.8205, 0.8245, 0.7765, 0.7919, 0.8205, 0.8245, 0.8349, 0.7954, 0.7765, 0.7919, 0.7297, 0.7911, 0.7692, 0.8164, 0.7297, 0.7911, 0.7284, 0.8133, 0.7692, 0.8164, 0.7765, 0.7919, 0.7781, 0.7641, 0.729, 0.7653, 0.7765, 0.7919, 0.729, 0.7653, 0.7297, 0.7911, 0.7765, 0.7919, 0.8349, 0.7954, 0.7781, 0.7641, 0.8349, 0.7954, 0.8404, 0.7635, 0.7781, 0.7641, 0.7764, 0.7919, 0.8349, 0.7953, 0.8205, 0.8246, 0.7764, 0.7919, 0.8205, 0.8246, 0.769, 0.8164, 0.7764, 0.7919, 0.7779, 0.764, 0.8349, 0.7953, 0.7779, 0.764, 0.8405, 0.7634, 0.8349, 0.7953, 0.7764, 0.7919, 0.7295, 0.791, 0.7287, 0.7652, 0.7764, 0.7919, 0.7287, 0.7652, 0.7779, 0.764, 0.7764, 0.7919, 0.769, 0.8164, 0.7295, 0.791, 0.769, 0.8164, 0.7281, 0.8133, 0.7295, 0.791, 0.8991, 0.8014, 0.9093, 0.7635, 0.8404, 0.7635, 0.8991, 0.8014, 0.8404, 0.7635, 0.8349, 0.7954, 0.8991, 0.8014, 0.9757, 0.8108, 0.9093, 0.7635, 0.9757, 0.8108, 0.9867, 0.7649, 0.9093, 0.7635, 0.8991, 0.8014, 0.8788, 0.837, 0.9757, 0.8108, 0.8788, 0.837, 0.9474, 0.8544, 0.9757, 0.8108, 0.8991, 0.8014, 0.8349, 0.7954, 0.8788, 0.837, 0.8349, 0.7954, 0.8205, 0.8245, 0.8788, 0.837, 0.8993, 0.8014, 0.8349, 0.7953, 0.8405, 0.7634, 0.8993, 0.8014, 0.8405, 0.7634, 0.9095, 0.7634, 0.8993, 0.8014, 0.8789, 0.8371, 0.8349, 0.7953, 0.8789, 0.8371, 0.8205, 0.8246, 0.8349, 0.7953, 0.8993, 0.8014, 0.9761, 0.8108, 0.8789, 0.8371, 0.9761, 0.8108, 0.9477, 0.8545, 0.8789, 0.8371, 0.8993, 0.8014, 0.9095, 0.7634, 0.9761, 0.8108, 0.9095, 0.7634, 0.9871, 0.7648, 0.9761, 0.8108, 0.8432, 0.8698, 0.8788, 0.837, 0.7961, 0.8507, 0.8788, 0.837, 0.8205, 0.8245, 0.7961, 0.8507, 0.8432, 0.8698, 0.901, 0.8942, 0.9474, 0.8544, 0.8432, 0.8698, 0.9474, 0.8544, 0.8788, 0.837, 0.8432, 0.8698, 0.8011, 0.8941, 0.901, 0.8942, 0.8011, 0.8941, 0.8473, 0.9232, 0.901, 0.8942, 0.8432, 0.8698, 0.7961, 0.8507, 0.7653, 0.8703, 0.8432, 0.8698, 0.7653, 0.8703, 0.8011, 0.8941, 0.8432, 0.8699, 0.796, 0.8508, 0.8789, 0.8371, 0.796, 0.8508, 0.8205, 0.8246, 0.8789, 0.8371, 0.8432, 0.8699, 0.801, 0.8943, 0.7651, 0.8705, 0.8432, 0.8699, 0.7651, 0.8705, 0.796, 0.8508, 0.8432, 0.8699, 0.9012, 0.8945, 0.801, 0.8943, 0.9012, 0.8945, 0.8473, 0.9235, 0.801, 0.8943, 0.8432, 0.8699, 0.8789, 0.8371, 0.9477, 0.8545, 0.8432, 0.8699, 0.9477, 0.8545, 0.9012, 0.8945, 0.7071, 0.8639, 0.6574, 0.8764, 0.7244, 0.8857, 0.6574, 0.8764, 0.6685, 0.898, 0.7244, 0.8857, 0.7071, 0.8639, 0.6978, 0.8467, 0.6507, 0.8586, 0.7071, 0.8639, 0.6507, 0.8586, 0.6574, 0.8764, 0.7071, 0.8639, 0.7387, 0.8507, 0.6978, 0.8467, 0.7387, 0.8507, 0.7221, 0.8414, 0.6978, 0.8467, 0.7071, 0.8639, 0.7244, 0.8857, 0.7653, 0.8703, 0.7071, 0.8639, 0.7653, 0.8703, 0.7387, 0.8507, 0.7068, 0.8641, 0.7241, 0.8859, 0.657, 0.8766, 0.7241, 0.8859, 0.6681, 0.8982, 0.657, 0.8766, 0.7068, 0.8641, 0.7385, 0.8508, 0.7651, 0.8705, 0.7068, 0.8641, 0.7651, 0.8705, 0.7241, 0.8859, 0.7068, 0.8641, 0.6974, 0.8468, 0.7385, 0.8508, 0.6974, 0.8468, 0.7218, 0.8415, 0.7385, 0.8508, 0.7068, 0.8641, 0.657, 0.8766, 0.6502, 0.8587, 0.7068, 0.8641, 0.6502, 0.8587, 0.6974, 0.8468, 0.7508, 0.9126, 0.6863, 0.9269, 0.7111, 0.9639, 0.7508, 0.9126, 0.7111, 0.9639, 0.7859, 0.945, 0.7508, 0.9126, 0.7244, 0.8857, 0.6685, 0.898, 0.7508, 0.9126, 0.6685, 0.898, 0.6863, 0.9269, 0.7508, 0.9126, 0.8011, 0.8941, 0.7244, 0.8857, 0.8011, 0.8941, 0.7653, 0.8703, 0.7244, 0.8857, 0.7508, 0.9126, 0.7859, 0.945, 0.8473, 0.9232, 0.7508, 0.9126, 0.8473, 0.9232, 0.8011, 0.8941, 0.7505, 0.9129, 0.7858, 0.9454, 0.7108, 0.9643, 0.7505, 0.9129, 0.7108, 0.9643, 0.6859, 0.9273, 0.7505, 0.9129, 0.801, 0.8943, 0.8473, 0.9235, 0.7505, 0.9129, 0.8473, 0.9235, 0.7858, 0.9454, 0.7505, 0.9129, 0.7241, 0.8859, 0.801, 0.8943, 0.7241, 0.8859, 0.7651, 0.8705, 0.801, 0.8943, 0.7505, 0.9129, 0.6859, 0.9273, 0.6681, 0.8982, 0.7505, 0.9129, 0.6681, 0.8982, 0.7241, 0.8859, 0.7564, 0.8363, 0.7263, 0.8295, 0.7221, 0.8414, 0.7564, 0.8363, 0.7221, 0.8414, 0.7387, 0.8507, 0.7564, 0.8363, 0.7692, 0.8164, 0.7263, 0.8295, 0.7692, 0.8164, 0.7284, 0.8133, 0.7263, 0.8295, 0.7564, 0.8363, 0.7961, 0.8507, 0.8205, 0.8245, 0.7564, 0.8363, 0.8205, 0.8245, 0.7692, 0.8164, 0.7564, 0.8363, 0.7387, 0.8507, 0.7961, 0.8507, 0.7387, 0.8507, 0.7653, 0.8703, 0.7961, 0.8507, 0.7562, 0.8363, 0.7385, 0.8508, 0.7218, 0.8415, 0.7562, 0.8363, 0.7218, 0.8415, 0.726, 0.8296, 0.7562, 0.8363, 0.796, 0.8508, 0.7385, 0.8508, 0.796, 0.8508, 0.7651, 0.8705, 0.7385, 0.8508, 0.7562, 0.8363, 0.769, 0.8164, 0.8205, 0.8246, 0.7562, 0.8363, 0.8205, 0.8246, 0.796, 0.8508, 0.7562, 0.8363, 0.726, 0.8296, 0.769, 0.8164, 0.726, 0.8296, 0.7281, 0.8133, 0.769, 0.8164, 0.748, 0.6896, 0.7226, 0.6754, 0.7071, 0.6871, 0.748, 0.6896, 0.7071, 0.6871, 0.716, 0.6985, 0.748, 0.6896, 0.7921, 0.6712, 0.7226, 0.6754, 0.7921, 0.6712, 0.7431, 0.6511, 0.7226, 0.6754, 0.748, 0.6896, 0.7681, 0.71, 0.7921, 0.6712, 0.7681, 0.71, 0.8279, 0.6994, 0.7921, 0.6712, 0.748, 0.6896, 0.716, 0.6985, 0.7229, 0.7158, 0.748, 0.6896, 0.7229, 0.7158, 0.7681, 0.71, 0.7477, 0.6893, 0.7157, 0.6982, 0.7068, 0.6868, 0.7477, 0.6893, 0.7068, 0.6868, 0.7223, 0.675, 0.7477, 0.6893, 0.7679, 0.7097, 0.7226, 0.7155, 0.7477, 0.6893, 0.7226, 0.7155, 0.7157, 0.6982, 0.7477, 0.6893, 0.792, 0.6709, 0.7679, 0.7097, 0.792, 0.6709, 0.8279, 0.6991, 0.7679, 0.7097, 0.7477, 0.6893, 0.7223, 0.675, 0.792, 0.6709, 0.7223, 0.675, 0.7428, 0.6507, 0.792, 0.6709, 0.6814, 0.666, 0.6786, 0.6855, 0.7071, 0.6871, 0.6814, 0.666, 0.7071, 0.6871, 0.7226, 0.6754, 0.6814, 0.666, 0.6219, 0.6606, 0.6219, 0.6807, 0.6814, 0.666, 0.6219, 0.6807, 0.6786, 0.6855, 0.6814, 0.666, 0.6896, 0.6397, 0.6219, 0.6606, 0.6896, 0.6397, 0.6247, 0.6344, 0.6219, 0.6606, 0.6814, 0.666, 0.7226, 0.6754, 0.7431, 0.6511, 0.6814, 0.666, 0.7431, 0.6511, 0.6896, 0.6397, 0.681, 0.6656, 0.7223, 0.675, 0.7068, 0.6868, 0.681, 0.6656, 0.7068, 0.6868, 0.6782, 0.6852, 0.681, 0.6656, 0.6893, 0.6393, 0.7428, 0.6507, 0.681, 0.6656, 0.7428, 0.6507, 0.7223, 0.675, 0.681, 0.6656, 0.6214, 0.6602, 0.6893, 0.6393, 0.6214, 0.6602, 0.6242, 0.6339, 0.6893, 0.6393, 0.681, 0.6656, 0.6782, 0.6852, 0.6214, 0.6804, 0.681, 0.6656, 0.6214, 0.6804, 0.6214, 0.6602, 0.704, 0.608, 0.6896, 0.6397, 0.7731, 0.6224, 0.6896, 0.6397, 0.7431, 0.6511, 0.7731, 0.6224, 0.704, 0.608, 0.6323, 0.6011, 0.6247, 0.6344, 0.704, 0.608, 0.6247, 0.6344, 0.6896, 0.6397, 0.704, 0.608, 0.7254, 0.5706, 0.644, 0.5611, 0.704, 0.608, 0.644, 0.5611, 0.6323, 0.6011, 0.704, 0.608, 0.7731, 0.6224, 0.7254, 0.5706, 0.7731, 0.6224, 0.8098, 0.5892, 0.7254, 0.5706, 0.7037, 0.6075, 0.7729, 0.6219, 0.6893, 0.6393, 0.7729, 0.6219, 0.7428, 0.6507, 0.6893, 0.6393, 0.7037, 0.6075, 0.7251, 0.57, 0.7729, 0.6219, 0.7251, 0.57, 0.8098, 0.5887, 0.7729, 0.6219, 0.7037, 0.6075, 0.6317, 0.6005, 0.6435, 0.5605, 0.7037, 0.6075, 0.6435, 0.5605, 0.7251, 0.57, 0.7037, 0.6075, 0.6893, 0.6393, 0.6242, 0.6339, 0.7037, 0.6075, 0.6242, 0.6339, 0.6317, 0.6005, 0.6856, 0.7921, 0.6885, 0.8142, 0.7284, 0.8133, 0.6856, 0.7921, 0.7284, 0.8133, 0.7297, 0.7911, 0.6856, 0.7921, 0.6342, 0.7945, 0.6885, 0.8142, 0.6342, 0.7945, 0.6394, 0.8185, 0.6885, 0.8142, 0.6856, 0.7921, 0.6828, 0.7667, 0.6342, 0.7945, 0.6828, 0.7667, 0.6291, 0.7684, 0.6342, 0.7945, 0.6856, 0.7921, 0.7297, 0.7911, 0.6828, 0.7667, 0.7297, 0.7911, 0.729, 0.7653, 0.6828, 0.7667, 0.6853, 0.792, 0.7295, 0.791, 0.7281, 0.8133, 0.6853, 0.792, 0.7281, 0.8133, 0.6881, 0.8142, 0.6853, 0.792, 0.6824, 0.7666, 0.7295, 0.791, 0.6824, 0.7666, 0.7287, 0.7652, 0.7295, 0.791, 0.6853, 0.792, 0.6337, 0.7945, 0.6824, 0.7666, 0.6337, 0.7945, 0.6286, 0.7683, 0.6824, 0.7666, 0.6853, 0.792, 0.6881, 0.8142, 0.6337, 0.7945, 0.6881, 0.8142, 0.6388, 0.8186, 0.6337, 0.7945, 0.6924, 0.8318, 0.6978, 0.8467, 0.7221, 0.8414, 0.6924, 0.8318, 0.7221, 0.8414, 0.7263, 0.8295, 0.6924, 0.8318, 0.6449, 0.8398, 0.6978, 0.8467, 0.6449, 0.8398, 0.6507, 0.8586, 0.6978, 0.8467, 0.6924, 0.8318, 0.6885, 0.8142, 0.6394, 0.8185, 0.6924, 0.8318, 0.6394, 0.8185, 0.6449, 0.8398, 0.6924, 0.8318, 0.7263, 0.8295, 0.6885, 0.8142, 0.7263, 0.8295, 0.7284, 0.8133, 0.6885, 0.8142, 0.692, 0.8319, 0.726, 0.8296, 0.7218, 0.8415, 0.692, 0.8319, 0.7218, 0.8415, 0.6974, 0.8468, 0.692, 0.8319, 0.6881, 0.8142, 0.726, 0.8296, 0.6881, 0.8142, 0.7281, 0.8133, 0.726, 0.8296, 0.692, 0.8319, 0.6444, 0.8399, 0.6388, 0.8186, 0.692, 0.8319, 0.6388, 0.8186, 0.6881, 0.8142, 0.692, 0.8319, 0.6974, 0.8468, 0.6444, 0.8399, 0.6974, 0.8468, 0.6502, 0.8587, 0.6444, 0.8399, 0.1142, 0.7073, 0.1361, 0.6788, 0.04329, 0.6954, 0.1361, 0.6788, 0.07315, 0.6593, 0.04329, 0.6954, 0.1142, 0.7073, 0.1649, 0.7149, 0.1797, 0.6924, 0.1142, 0.7073, 0.1797, 0.6924, 0.1361, 0.6788, 0.1142, 0.7073, 0.103, 0.7418, 0.1649, 0.7149, 0.103, 0.7418, 0.1597, 0.7438, 0.1649, 0.7149, 0.1142, 0.7073, 0.04329, 0.6954, 0.02633, 0.7386, 0.1142, 0.7073, 0.02633, 0.7386, 0.103, 0.7418, 0.1123, 0.707, 0.0412, 0.6951, 0.1343, 0.6785, 0.0412, 0.6951, 0.07115, 0.6589, 0.1343, 0.6785, 0.1123, 0.707, 0.101, 0.7416, 0.02418, 0.7384, 0.1123, 0.707, 0.02418, 0.7384, 0.0412, 0.6951, 0.1123, 0.707, 0.1631, 0.7146, 0.101, 0.7416, 0.1631, 0.7146, 0.1579, 0.7436, 0.101, 0.7416, 0.1123, 0.707, 0.1343, 0.6785, 0.178, 0.6921, 0.1123, 0.707, 0.178, 0.6921, 0.1631, 0.7146, 0.1042, 0.7775, 0.103, 0.7418, 0.02633, 0.7386, 0.1042, 0.7775, 0.02633, 0.7386, 0.03065, 0.7825, 0.1042, 0.7775, 0.1635, 0.7734, 0.1597, 0.7438, 0.1042, 0.7775, 0.1597, 0.7438, 0.103, 0.7418, 0.1042, 0.7775, 0.1184, 0.8099, 0.1635, 0.7734, 0.1184, 0.8099, 0.176, 0.8002, 0.1635, 0.7734, 0.1042, 0.7775, 0.03065, 0.7825, 0.04585, 0.8224, 0.1042, 0.7775, 0.04585, 0.8224, 0.1184, 0.8099, 0.1022, 0.7774, 0.0285, 0.7824, 0.02418, 0.7384, 0.1022, 0.7774, 0.02418, 0.7384, 0.101, 0.7416, 0.1022, 0.7774, 0.1165, 0.8099, 0.04374, 0.8224, 0.1022, 0.7774, 0.04374, 0.8224, 0.0285, 0.7824, 0.1022, 0.7774, 0.1618, 0.7733, 0.1165, 0.8099, 0.1618, 0.7733, 0.1743, 0.8002, 0.1165, 0.8099, 0.1022, 0.7774, 0.101, 0.7416, 0.1579, 0.7436, 0.1022, 0.7774, 0.1579, 0.7436, 0.1618, 0.7733, 0.139, 0.8371, 0.1184, 0.8099, 0.04585, 0.8224, 0.139, 0.8371, 0.04585, 0.8224, 0.07312, 0.8552, 0.139, 0.8371, 0.1942, 0.8226, 0.176, 0.8002, 0.139, 0.8371, 0.176, 0.8002, 0.1184, 0.8099, 0.139, 0.8371, 0.1659, 0.8601, 0.1942, 0.8226, 0.1659, 0.8601, 0.2161, 0.8417, 0.1942, 0.8226, 0.139, 0.8371, 0.07312, 0.8552, 0.1043, 0.8835, 0.139, 0.8371, 0.1043, 0.8835, 0.1659, 0.8601, 0.1372, 0.8372, 0.07109, 0.8553, 0.04374, 0.8224, 0.1372, 0.8372, 0.04374, 0.8224, 0.1165, 0.8099, 0.1372, 0.8372, 0.1641, 0.8602, 0.1023, 0.8837, 0.1372, 0.8372, 0.1023, 0.8837, 0.07109, 0.8553, 0.1372, 0.8372, 0.1925, 0.8226, 0.1641, 0.8602, 0.1925, 0.8226, 0.2145, 0.8418, 0.1641, 0.8602, 0.1372, 0.8372, 0.1165, 0.8099, 0.1743, 0.8002, 0.1372, 0.8372, 0.1743, 0.8002, 0.1925, 0.8226, 0.1959, 0.8798, 0.1659, 0.8601, 0.1043, 0.8835, 0.1959, 0.8798, 0.1043, 0.8835, 0.142, 0.9068, 0.1959, 0.8798, 0.2408, 0.858, 0.2161, 0.8417, 0.1959, 0.8798, 0.2161, 0.8417, 0.1659, 0.8601, 0.1959, 0.8798, 0.2306, 0.8966, 0.2408, 0.858, 0.2306, 0.8966, 0.2688, 0.8719, 0.2408, 0.858, 0.1959, 0.8798, 0.142, 0.9068, 0.1828, 0.9278, 0.1959, 0.8798, 0.1828, 0.9278, 0.2306, 0.8966, 0.1942, 0.88, 0.1401, 0.9071, 0.1023, 0.8837, 0.1942, 0.88, 0.1023, 0.8837, 0.1641, 0.8602, 0.1942, 0.88, 0.229, 0.8968, 0.1811, 0.9281, 0.1942, 0.88, 0.1811, 0.9281, 0.1401, 0.9071, 0.1942, 0.88, 0.2392, 0.8582, 0.229, 0.8968, 0.2392, 0.8582, 0.2673, 0.8721, 0.229, 0.8968, 0.1942, 0.88, 0.1641, 0.8602, 0.2145, 0.8418, 0.1942, 0.88, 0.2145, 0.8418, 0.2392, 0.8582, 0.1972, 0.7188, 0.2054, 0.6992, 0.1649, 0.7149, 0.2054, 0.6992, 0.1797, 0.6924, 0.1649, 0.7149, 0.1972, 0.7188, 0.226, 0.7206, 0.2267, 0.7062, 0.1972, 0.7188, 0.2267, 0.7062, 0.2054, 0.6992, 0.1972, 0.7188, 0.2011, 0.7446, 0.226, 0.7206, 0.2011, 0.7446, 0.236, 0.7447, 0.226, 0.7206, 0.1972, 0.7188, 0.1649, 0.7149, 0.1597, 0.7438, 0.1972, 0.7188, 0.1597, 0.7438, 0.2011, 0.7446, 0.1955, 0.7185, 0.1631, 0.7146, 0.2037, 0.6989, 0.1631, 0.7146, 0.178, 0.6921, 0.2037, 0.6989, 0.1955, 0.7185, 0.1995, 0.7444, 0.1579, 0.7436, 0.1955, 0.7185, 0.1579, 0.7436, 0.1631, 0.7146, 0.1955, 0.7185, 0.2244, 0.7203, 0.1995, 0.7444, 0.2244, 0.7203, 0.2344, 0.7445, 0.1995, 0.7444, 0.1955, 0.7185, 0.2037, 0.6989, 0.2251, 0.7059, 0.1955, 0.7185, 0.2251, 0.7059, 0.2244, 0.7203, 0.2095, 0.7702, 0.2011, 0.7446, 0.1635, 0.7734, 0.2011, 0.7446, 0.1597, 0.7438, 0.1635, 0.7734, 0.2095, 0.7702, 0.2465, 0.7678, 0.236, 0.7447, 0.2095, 0.7702, 0.236, 0.7447, 0.2011, 0.7446, 0.2095, 0.7702, 0.2227, 0.7927, 0.2465, 0.7678, 0.2227, 0.7927, 0.2592, 0.7879, 0.2465, 0.7678, 0.2095, 0.7702, 0.1635, 0.7734, 0.176, 0.8002, 0.2095, 0.7702, 0.176, 0.8002, 0.2227, 0.7927, 0.2078, 0.77, 0.1618, 0.7733, 0.1995, 0.7444, 0.1618, 0.7733, 0.1579, 0.7436, 0.1995, 0.7444, 0.2078, 0.77, 0.2211, 0.7927, 0.1743, 0.8002, 0.2078, 0.77, 0.1743, 0.8002, 0.1618, 0.7733, 0.2078, 0.77, 0.245, 0.7677, 0.2211, 0.7927, 0.245, 0.7677, 0.2577, 0.7879, 0.2211, 0.7927, 0.2078, 0.77, 0.1995, 0.7444, 0.2344, 0.7445, 0.2078, 0.77, 0.2344, 0.7445, 0.245, 0.7677, 0.24, 0.8111, 0.2227, 0.7927, 0.1942, 0.8226, 0.2227, 0.7927, 0.176, 0.8002, 0.1942, 0.8226, 0.24, 0.8111, 0.2751, 0.8043, 0.2592, 0.7879, 0.24, 0.8111, 0.2592, 0.7879, 0.2227, 0.7927, 0.24, 0.8111, 0.259, 0.827, 0.2751, 0.8043, 0.259, 0.827, 0.2914, 0.8187, 0.2751, 0.8043, 0.24, 0.8111, 0.1942, 0.8226, 0.2161, 0.8417, 0.24, 0.8111, 0.2161, 0.8417, 0.259, 0.827, 0.2384, 0.8111, 0.1925, 0.8226, 0.2211, 0.7927, 0.1925, 0.8226, 0.1743, 0.8002, 0.2211, 0.7927, 0.2384, 0.8111, 0.2575, 0.827, 0.2145, 0.8418, 0.2384, 0.8111, 0.2145, 0.8418, 0.1925, 0.8226, 0.2384, 0.8111, 0.2736, 0.8043, 0.2575, 0.827, 0.2736, 0.8043, 0.29, 0.8187, 0.2575, 0.827, 0.2384, 0.8111, 0.2211, 0.7927, 0.2577, 0.7879, 0.2384, 0.8111, 0.2577, 0.7879, 0.2736, 0.8043, 0.277, 0.8415, 0.259, 0.827, 0.2161, 0.8417, 0.277, 0.8415, 0.2161, 0.8417, 0.2408, 0.858, 0.277, 0.8415, 0.3053, 0.8321, 0.2914, 0.8187, 0.277, 0.8415, 0.2914, 0.8187, 0.259, 0.827, 0.277, 0.8415, 0.2977, 0.8532, 0.3131, 0.8422, 0.277, 0.8415, 0.3131, 0.8422, 0.3053, 0.8321, 0.277, 0.8415, 0.2408, 0.858, 0.2977, 0.8532, 0.2408, 0.858, 0.2688, 0.8719, 0.2977, 0.8532, 0.2755, 0.8416, 0.2392, 0.8582, 0.2145, 0.8418, 0.2755, 0.8416, 0.2145, 0.8418, 0.2575, 0.827, 0.2755, 0.8416, 0.2963, 0.8533, 0.2392, 0.8582, 0.2963, 0.8533, 0.2673, 0.8721, 0.2392, 0.8582, 0.2755, 0.8416, 0.3039, 0.8321, 0.3117, 0.8423, 0.2755, 0.8416, 0.3117, 0.8423, 0.2963, 0.8533, 0.2755, 0.8416, 0.2575, 0.827, 0.29, 0.8187, 0.2755, 0.8416, 0.29, 0.8187, 0.3039, 0.8321, 0.2654, 0.7207, 0.2534, 0.7015, 0.226, 0.7206, 0.2534, 0.7015, 0.2267, 0.7062, 0.226, 0.7206, 0.2654, 0.7207, 0.3068, 0.719, 0.2953, 0.6986, 0.2654, 0.7207, 0.2953, 0.6986, 0.2534, 0.7015, 0.2654, 0.7207, 0.2752, 0.7433, 0.3068, 0.719, 0.2752, 0.7433, 0.316, 0.7409, 0.3068, 0.719, 0.2654, 0.7207, 0.226, 0.7206, 0.236, 0.7447, 0.2654, 0.7207, 0.236, 0.7447, 0.2752, 0.7433, 0.2639, 0.7204, 0.2244, 0.7203, 0.2519, 0.7012, 0.2244, 0.7203, 0.2251, 0.7059, 0.2519, 0.7012, 0.2639, 0.7204, 0.2737, 0.7432, 0.2344, 0.7445, 0.2639, 0.7204, 0.2344, 0.7445, 0.2244, 0.7203, 0.2639, 0.7204, 0.3054, 0.7188, 0.2737, 0.7432, 0.3054, 0.7188, 0.3146, 0.7407, 0.2737, 0.7432, 0.2639, 0.7204, 0.2519, 0.7012, 0.2939, 0.6983, 0.2639, 0.7204, 0.2939, 0.6983, 0.3054, 0.7188, 0.2839, 0.7652, 0.2752, 0.7433, 0.2465, 0.7678, 0.2752, 0.7433, 0.236, 0.7447, 0.2465, 0.7678, 0.2839, 0.7652, 0.3229, 0.7622, 0.316, 0.7409, 0.2839, 0.7652, 0.316, 0.7409, 0.2752, 0.7433, 0.2839, 0.7652, 0.2937, 0.7847, 0.3229, 0.7622, 0.2937, 0.7847, 0.3309, 0.7821, 0.3229, 0.7622, 0.2839, 0.7652, 0.2465, 0.7678, 0.2592, 0.7879, 0.2839, 0.7652, 0.2592, 0.7879, 0.2937, 0.7847, 0.2824, 0.7651, 0.245, 0.7677, 0.2737, 0.7432, 0.245, 0.7677, 0.2344, 0.7445, 0.2737, 0.7432, 0.2824, 0.7651, 0.2923, 0.7846, 0.2577, 0.7879, 0.2824, 0.7651, 0.2577, 0.7879, 0.245, 0.7677, 0.2824, 0.7651, 0.3216, 0.7621, 0.2923, 0.7846, 0.3216, 0.7621, 0.3296, 0.782, 0.2923, 0.7846, 0.2824, 0.7651, 0.2737, 0.7432, 0.3146, 0.7407, 0.2824, 0.7651, 0.3146, 0.7407, 0.3216, 0.7621, 0.3071, 0.8011, 0.2937, 0.7847, 0.2751, 0.8043, 0.2937, 0.7847, 0.2592, 0.7879, 0.2751, 0.8043, 0.3071, 0.8011, 0.3428, 0.7998, 0.3309, 0.7821, 0.3071, 0.8011, 0.3309, 0.7821, 0.2937, 0.7847, 0.3071, 0.8011, 0.3209, 0.816, 0.3428, 0.7998, 0.3209, 0.816, 0.3542, 0.8162, 0.3428, 0.7998, 0.3071, 0.8011, 0.2751, 0.8043, 0.2914, 0.8187, 0.3071, 0.8011, 0.2914, 0.8187, 0.3209, 0.816, 0.3057, 0.8011, 0.2736, 0.8043, 0.2923, 0.7846, 0.2736, 0.8043, 0.2577, 0.7879, 0.2923, 0.7846, 0.3057, 0.8011, 0.3196, 0.816, 0.29, 0.8187, 0.3057, 0.8011, 0.29, 0.8187, 0.2736, 0.8043, 0.3057, 0.8011, 0.3415, 0.7998, 0.3196, 0.816, 0.3415, 0.7998, 0.3529, 0.8162, 0.3196, 0.816, 0.3057, 0.8011, 0.2923, 0.7846, 0.3296, 0.782, 0.3057, 0.8011, 0.3296, 0.782, 0.3415, 0.7998, 0.3308, 0.8299, 0.3209, 0.816, 0.3053, 0.8321, 0.3209, 0.816, 0.2914, 0.8187, 0.3053, 0.8321, 0.3308, 0.8299, 0.3596, 0.8316, 0.3542, 0.8162, 0.3308, 0.8299, 0.3542, 0.8162, 0.3209, 0.816, 0.3308, 0.8299, 0.334, 0.8429, 0.3596, 0.8316, 0.334, 0.8429, 0.3603, 0.8465, 0.3596, 0.8316, 0.3308, 0.8299, 0.3053, 0.8321, 0.3131, 0.8422, 0.3308, 0.8299, 0.3131, 0.8422, 0.334, 0.8429, 0.3295, 0.8299, 0.3039, 0.8321, 0.3196, 0.816, 0.3039, 0.8321, 0.29, 0.8187, 0.3196, 0.816, 0.3295, 0.8299, 0.3327, 0.843, 0.3117, 0.8423, 0.3295, 0.8299, 0.3117, 0.8423, 0.3039, 0.8321, 0.3295, 0.8299, 0.3584, 0.8317, 0.3327, 0.843, 0.3584, 0.8317, 0.359, 0.8466, 0.3327, 0.843, 0.3295, 0.8299, 0.3196, 0.816, 0.3529, 0.8162, 0.3295, 0.8299, 0.3529, 0.8162, 0.3584, 0.8317, 0.347, 0.7142, 0.3371, 0.6898, 0.2953, 0.6986, 0.347, 0.7142, 0.2953, 0.6986, 0.3068, 0.719, 0.347, 0.7142, 0.3921, 0.7079, 0.3371, 0.6898, 0.3921, 0.7079, 0.3826, 0.6769, 0.3371, 0.6898, 0.347, 0.7142, 0.3552, 0.7378, 0.3968, 0.733, 0.347, 0.7142, 0.3968, 0.733, 0.3921, 0.7079, 0.347, 0.7142, 0.3068, 0.719, 0.316, 0.7409, 0.347, 0.7142, 0.316, 0.7409, 0.3552, 0.7378, 0.3457, 0.7139, 0.3054, 0.7188, 0.2939, 0.6983, 0.3457, 0.7139, 0.2939, 0.6983, 0.3358, 0.6895, 0.3457, 0.7139, 0.3539, 0.7376, 0.3146, 0.7407, 0.3457, 0.7139, 0.3146, 0.7407, 0.3054, 0.7188, 0.3457, 0.7139, 0.3909, 0.7077, 0.3956, 0.7328, 0.3457, 0.7139, 0.3956, 0.7328, 0.3539, 0.7376, 0.3457, 0.7139, 0.3358, 0.6895, 0.3909, 0.7077, 0.3358, 0.6895, 0.3814, 0.6765, 0.3909, 0.7077, 0.3619, 0.7591, 0.3552, 0.7378, 0.3229, 0.7622, 0.3552, 0.7378, 0.316, 0.7409, 0.3229, 0.7622, 0.3619, 0.7591, 0.405, 0.7554, 0.3552, 0.7378, 0.405, 0.7554, 0.3968, 0.733, 0.3552, 0.7378, 0.3619, 0.7591, 0.3697, 0.7802, 0.405, 0.7554, 0.3697, 0.7802, 0.414, 0.7785, 0.405, 0.7554, 0.3619, 0.7591, 0.3229, 0.7622, 0.3309, 0.7821, 0.3619, 0.7591, 0.3309, 0.7821, 0.3697, 0.7802, 0.3606, 0.7589, 0.3216, 0.7621, 0.3539, 0.7376, 0.3216, 0.7621, 0.3146, 0.7407, 0.3539, 0.7376, 0.3606, 0.7589, 0.3685, 0.7802, 0.3296, 0.782, 0.3606, 0.7589, 0.3296, 0.782, 0.3216, 0.7621, 0.3606, 0.7589, 0.4039, 0.7552, 0.3685, 0.7802, 0.4039, 0.7552, 0.4129, 0.7785, 0.3685, 0.7802, 0.3606, 0.7589, 0.3539, 0.7376, 0.4039, 0.7552, 0.3539, 0.7376, 0.3956, 0.7328, 0.4039, 0.7552, 0.3792, 0.8006, 0.3697, 0.7802, 0.3428, 0.7998, 0.3697, 0.7802, 0.3309, 0.7821, 0.3428, 0.7998, 0.3792, 0.8006, 0.4203, 0.8021, 0.414, 0.7785, 0.3792, 0.8006, 0.414, 0.7785, 0.3697, 0.7802, 0.3792, 0.8006, 0.3872, 0.8198, 0.4203, 0.8021, 0.3872, 0.8198, 0.4248, 0.8248, 0.4203, 0.8021, 0.3792, 0.8006, 0.3428, 0.7998, 0.3542, 0.8162, 0.3792, 0.8006, 0.3542, 0.8162, 0.3872, 0.8198, 0.378, 0.8005, 0.3415, 0.7998, 0.3685, 0.7802, 0.3415, 0.7998, 0.3296, 0.782, 0.3685, 0.7802, 0.378, 0.8005, 0.386, 0.8198, 0.3529, 0.8162, 0.378, 0.8005, 0.3529, 0.8162, 0.3415, 0.7998, 0.378, 0.8005, 0.4192, 0.8021, 0.386, 0.8198, 0.4192, 0.8021, 0.4237, 0.8248, 0.386, 0.8198, 0.378, 0.8005, 0.3685, 0.7802, 0.4129, 0.7785, 0.378, 0.8005, 0.4129, 0.7785, 0.4192, 0.8021, 0.3902, 0.8376, 0.3872, 0.8198, 0.3596, 0.8316, 0.3872, 0.8198, 0.3542, 0.8162, 0.3596, 0.8316, 0.3902, 0.8376, 0.4277, 0.846, 0.4248, 0.8248, 0.3902, 0.8376, 0.4248, 0.8248, 0.3872, 0.8198, 0.3902, 0.8376, 0.3903, 0.855, 0.4277, 0.846, 0.3903, 0.855, 0.4294, 0.866, 0.4277, 0.846, 0.3902, 0.8376, 0.3596, 0.8316, 0.3603, 0.8465, 0.3902, 0.8376, 0.3603, 0.8465, 0.3903, 0.855, 0.389, 0.8377, 0.3584, 0.8317, 0.386, 0.8198, 0.3584, 0.8317, 0.3529, 0.8162, 0.386, 0.8198, 0.389, 0.8377, 0.3891, 0.8551, 0.359, 0.8466, 0.389, 0.8377, 0.359, 0.8466, 0.3584, 0.8317, 0.389, 0.8377, 0.4267, 0.8461, 0.3891, 0.8551, 0.4267, 0.8461, 0.4284, 0.8661, 0.3891, 0.8551, 0.389, 0.8377, 0.386, 0.8198, 0.4237, 0.8248, 0.389, 0.8377, 0.4237, 0.8248, 0.4267, 0.8461, 0.4452, 0.7024, 0.434, 0.6792, 0.3921, 0.7079, 0.434, 0.6792, 0.3826, 0.6769, 0.3921, 0.7079, 0.4452, 0.7024, 0.5018, 0.6974, 0.4925, 0.6721, 0.4452, 0.7024, 0.4925, 0.6721, 0.434, 0.6792, 0.4452, 0.7024, 0.4507, 0.7265, 0.5099, 0.7201, 0.4452, 0.7024, 0.5099, 0.7201, 0.5018, 0.6974, 0.4452, 0.7024, 0.3921, 0.7079, 0.4507, 0.7265, 0.3921, 0.7079, 0.3968, 0.733, 0.4507, 0.7265, 0.4441, 0.7022, 0.3909, 0.7077, 0.433, 0.6789, 0.3909, 0.7077, 0.3814, 0.6765, 0.433, 0.6789, 0.4441, 0.7022, 0.4497, 0.7263, 0.3909, 0.7077, 0.4497, 0.7263, 0.3956, 0.7328, 0.3909, 0.7077, 0.4441, 0.7022, 0.5009, 0.6971, 0.5091, 0.7198, 0.4441, 0.7022, 0.5091, 0.7198, 0.4497, 0.7263, 0.4441, 0.7022, 0.433, 0.6789, 0.4916, 0.6717, 0.4441, 0.7022, 0.4916, 0.6717, 0.5009, 0.6971, 0.4596, 0.7508, 0.4507, 0.7265, 0.405, 0.7554, 0.4507, 0.7265, 0.3968, 0.733, 0.405, 0.7554, 0.4596, 0.7508, 0.5169, 0.746, 0.5099, 0.7201, 0.4596, 0.7508, 0.5099, 0.7201, 0.4507, 0.7265, 0.4596, 0.7508, 0.4683, 0.7763, 0.5169, 0.746, 0.4683, 0.7763, 0.523, 0.7733, 0.5169, 0.746, 0.4596, 0.7508, 0.405, 0.7554, 0.414, 0.7785, 0.4596, 0.7508, 0.414, 0.7785, 0.4683, 0.7763, 0.4586, 0.7506, 0.4039, 0.7552, 0.4497, 0.7263, 0.4039, 0.7552, 0.3956, 0.7328, 0.4497, 0.7263, 0.4586, 0.7506, 0.4673, 0.7762, 0.4129, 0.7785, 0.4586, 0.7506, 0.4129, 0.7785, 0.4039, 0.7552, 0.4586, 0.7506, 0.5161, 0.7459, 0.4673, 0.7762, 0.5161, 0.7459, 0.5222, 0.7732, 0.4673, 0.7762, 0.4586, 0.7506, 0.4497, 0.7263, 0.5091, 0.7198, 0.4586, 0.7506, 0.5091, 0.7198, 0.5161, 0.7459, 0.4732, 0.8023, 0.4683, 0.7763, 0.4203, 0.8021, 0.4683, 0.7763, 0.414, 0.7785, 0.4203, 0.8021, 0.4732, 0.8023, 0.5277, 0.8005, 0.523, 0.7733, 0.4732, 0.8023, 0.523, 0.7733, 0.4683, 0.7763, 0.4732, 0.8023, 0.4762, 0.8283, 0.5277, 0.8005, 0.4762, 0.8283, 0.5319, 0.8279, 0.5277, 0.8005, 0.4732, 0.8023, 0.4203, 0.8021, 0.4248, 0.8248, 0.4732, 0.8023, 0.4248, 0.8248, 0.4762, 0.8283, 0.4723, 0.8023, 0.4192, 0.8021, 0.4673, 0.7762, 0.4192, 0.8021, 0.4129, 0.7785, 0.4673, 0.7762, 0.4723, 0.8023, 0.4753, 0.8284, 0.4237, 0.8248, 0.4723, 0.8023, 0.4237, 0.8248, 0.4192, 0.8021, 0.4723, 0.8023, 0.5269, 0.8005, 0.4753, 0.8284, 0.5269, 0.8005, 0.5311, 0.8279, 0.4753, 0.8284, 0.4723, 0.8023, 0.4673, 0.7762, 0.5222, 0.7732, 0.4723, 0.8023, 0.5222, 0.7732, 0.5269, 0.8005, 0.4788, 0.8537, 0.4762, 0.8283, 0.4277, 0.846, 0.4762, 0.8283, 0.4248, 0.8248, 0.4277, 0.846, 0.4788, 0.8537, 0.5364, 0.8557, 0.5319, 0.8279, 0.4788, 0.8537, 0.5319, 0.8279, 0.4762, 0.8283, 0.4788, 0.8537, 0.4815, 0.8753, 0.5364, 0.8557, 0.4815, 0.8753, 0.5404, 0.8783, 0.5364, 0.8557, 0.4788, 0.8537, 0.4277, 0.846, 0.4294, 0.866, 0.4788, 0.8537, 0.4294, 0.866, 0.4815, 0.8753, 0.4779, 0.8538, 0.4267, 0.8461, 0.4753, 0.8284, 0.4267, 0.8461, 0.4237, 0.8248, 0.4753, 0.8284, 0.4779, 0.8538, 0.4805, 0.8755, 0.4284, 0.8661, 0.4779, 0.8538, 0.4284, 0.8661, 0.4267, 0.8461, 0.4779, 0.8538, 0.5356, 0.8558, 0.4805, 0.8755, 0.5356, 0.8558, 0.5396, 0.8785, 0.4805, 0.8755, 0.4779, 0.8538, 0.4753, 0.8284, 0.5311, 0.8279, 0.4779, 0.8538, 0.5311, 0.8279, 0.5356, 0.8558, 0.561, 0.6954, 0.5581, 0.6768, 0.5018, 0.6974, 0.5581, 0.6768, 0.4925, 0.6721, 0.5018, 0.6974, 0.561, 0.6954, 0.6213, 0.6972, 0.6219, 0.6807, 0.561, 0.6954, 0.6219, 0.6807, 0.5581, 0.6768, 0.561, 0.6954, 0.5642, 0.717, 0.6213, 0.6972, 0.5642, 0.717, 0.621, 0.7166, 0.6213, 0.6972, 0.561, 0.6954, 0.5018, 0.6974, 0.5099, 0.7201, 0.561, 0.6954, 0.5099, 0.7201, 0.5642, 0.717, 0.5603, 0.6951, 0.5009, 0.6971, 0.5574, 0.6765, 0.5009, 0.6971, 0.4916, 0.6717, 0.5574, 0.6765, 0.5603, 0.6951, 0.5634, 0.7168, 0.5091, 0.7198, 0.5603, 0.6951, 0.5091, 0.7198, 0.5009, 0.6971, 0.5603, 0.6951, 0.6207, 0.6969, 0.5634, 0.7168, 0.6207, 0.6969, 0.6205, 0.7164, 0.5634, 0.7168, 0.5603, 0.6951, 0.5574, 0.6765, 0.6214, 0.6804, 0.5603, 0.6951, 0.6214, 0.6804, 0.6207, 0.6969, 0.5688, 0.7429, 0.5642, 0.717, 0.5169, 0.746, 0.5642, 0.717, 0.5099, 0.7201, 0.5169, 0.746, 0.5688, 0.7429, 0.6242, 0.7415, 0.621, 0.7166, 0.5688, 0.7429, 0.621, 0.7166, 0.5642, 0.717, 0.5688, 0.7429, 0.5743, 0.7705, 0.6242, 0.7415, 0.5743, 0.7705, 0.6291, 0.7684, 0.6242, 0.7415, 0.5688, 0.7429, 0.5169, 0.746, 0.523, 0.7733, 0.5688, 0.7429, 0.523, 0.7733, 0.5743, 0.7705, 0.5682, 0.7427, 0.5161, 0.7459, 0.5634, 0.7168, 0.5161, 0.7459, 0.5091, 0.7198, 0.5634, 0.7168, 0.5682, 0.7427, 0.5736, 0.7704, 0.5222, 0.7732, 0.5682, 0.7427, 0.5222, 0.7732, 0.5161, 0.7459, 0.5682, 0.7427, 0.6236, 0.7413, 0.5736, 0.7704, 0.6236, 0.7413, 0.6286, 0.7683, 0.5736, 0.7704, 0.5682, 0.7427, 0.5634, 0.7168, 0.6205, 0.7164, 0.5682, 0.7427, 0.6205, 0.7164, 0.6236, 0.7413, 0.5797, 0.7976, 0.5743, 0.7705, 0.5277, 0.8005, 0.5743, 0.7705, 0.523, 0.7733, 0.5277, 0.8005, 0.5797, 0.7976, 0.6342, 0.7945, 0.6291, 0.7684, 0.5797, 0.7976, 0.6291, 0.7684, 0.5743, 0.7705, 0.5797, 0.7976, 0.5856, 0.8241, 0.6394, 0.8185, 0.5797, 0.7976, 0.6394, 0.8185, 0.6342, 0.7945, 0.5797, 0.7976, 0.5277, 0.8005, 0.5856, 0.8241, 0.5277, 0.8005, 0.5319, 0.8279, 0.5856, 0.8241, 0.579, 0.7976, 0.5269, 0.8005, 0.5736, 0.7704, 0.5269, 0.8005, 0.5222, 0.7732, 0.5736, 0.7704, 0.579, 0.7976, 0.5849, 0.8241, 0.5269, 0.8005, 0.5849, 0.8241, 0.5311, 0.8279, 0.5269, 0.8005, 0.579, 0.7976, 0.6337, 0.7945, 0.6388, 0.8186, 0.579, 0.7976, 0.6388, 0.8186, 0.5849, 0.8241, 0.579, 0.7976, 0.5736, 0.7704, 0.6286, 0.7683, 0.579, 0.7976, 0.6286, 0.7683, 0.6337, 0.7945, 0.5921, 0.8497, 0.5856, 0.8241, 0.5319, 0.8279, 0.5921, 0.8497, 0.5319, 0.8279, 0.5364, 0.8557, 0.5921, 0.8497, 0.6449, 0.8398, 0.5856, 0.8241, 0.6449, 0.8398, 0.6394, 0.8185, 0.5856, 0.8241, 0.5921, 0.8497, 0.5975, 0.871, 0.6507, 0.8586, 0.5921, 0.8497, 0.6507, 0.8586, 0.6449, 0.8398, 0.5921, 0.8497, 0.5364, 0.8557, 0.5975, 0.871, 0.5364, 0.8557, 0.5404, 0.8783, 0.5975, 0.871, 0.5914, 0.8498, 0.5356, 0.8558, 0.5311, 0.8279, 0.5914, 0.8498, 0.5311, 0.8279, 0.5849, 0.8241, 0.5914, 0.8498, 0.5969, 0.8712, 0.5356, 0.8558, 0.5969, 0.8712, 0.5396, 0.8785, 0.5356, 0.8558, 0.5914, 0.8498, 0.6444, 0.8399, 0.6502, 0.8587, 0.5914, 0.8498, 0.6502, 0.8587, 0.5969, 0.8712, 0.5914, 0.8498, 0.5849, 0.8241, 0.6444, 0.8399, 0.5849, 0.8241, 0.6388, 0.8186, 0.6444, 0.8399, 0.3243, 0.8603, 0.334, 0.8429, 0.3131, 0.8422, 0.3243, 0.8603, 0.3131, 0.8422, 0.2977, 0.8532, 0.3243, 0.8603, 0.3544, 0.8667, 0.3603, 0.8465, 0.3243, 0.8603, 0.3603, 0.8465, 0.334, 0.8429, 0.3243, 0.8603, 0.302, 0.8835, 0.3544, 0.8667, 0.302, 0.8835, 0.3392, 0.8933, 0.3544, 0.8667, 0.3243, 0.8603, 0.2977, 0.8532, 0.302, 0.8835, 0.2977, 0.8532, 0.2688, 0.8719, 0.302, 0.8835, 0.3229, 0.8604, 0.2963, 0.8533, 0.3117, 0.8423, 0.3229, 0.8604, 0.3117, 0.8423, 0.3327, 0.843, 0.3229, 0.8604, 0.3006, 0.8837, 0.2963, 0.8533, 0.3006, 0.8837, 0.2673, 0.8721, 0.2963, 0.8533, 0.3229, 0.8604, 0.3531, 0.8668, 0.3006, 0.8837, 0.3531, 0.8668, 0.3379, 0.8936, 0.3006, 0.8837, 0.3229, 0.8604, 0.3327, 0.843, 0.359, 0.8466, 0.3229, 0.8604, 0.359, 0.8466, 0.3531, 0.8668, 0.2707, 0.912, 0.302, 0.8835, 0.2688, 0.8719, 0.2707, 0.912, 0.2688, 0.8719, 0.2306, 0.8966, 0.2707, 0.912, 0.3163, 0.9241, 0.3392, 0.8933, 0.2707, 0.912, 0.3392, 0.8933, 0.302, 0.8835, 0.2707, 0.912, 0.2321, 0.9455, 0.2858, 0.9609, 0.2707, 0.912, 0.2858, 0.9609, 0.3163, 0.9241, 0.2707, 0.912, 0.2306, 0.8966, 0.1828, 0.9278, 0.2707, 0.912, 0.1828, 0.9278, 0.2321, 0.9455, 0.2692, 0.9123, 0.229, 0.8968, 0.2673, 0.8721, 0.2692, 0.9123, 0.2673, 0.8721, 0.3006, 0.8837, 0.2692, 0.9123, 0.2305, 0.9459, 0.1811, 0.9281, 0.2692, 0.9123, 0.1811, 0.9281, 0.229, 0.8968, 0.2692, 0.9123, 0.315, 0.9244, 0.2844, 0.9613, 0.2692, 0.9123, 0.2844, 0.9613, 0.2305, 0.9459, 0.2692, 0.9123, 0.3006, 0.8837, 0.3379, 0.8936, 0.2692, 0.9123, 0.3379, 0.8936, 0.315, 0.9244, 0.3878, 0.876, 0.3903, 0.855, 0.3544, 0.8667, 0.3903, 0.855, 0.3603, 0.8465, 0.3544, 0.8667, 0.3878, 0.876, 0.4294, 0.8857, 0.4294, 0.866, 0.3878, 0.876, 0.4294, 0.866, 0.3903, 0.855, 0.3878, 0.876, 0.3794, 0.902, 0.4294, 0.8857, 0.3794, 0.902, 0.4259, 0.9088, 0.4294, 0.8857, 0.3878, 0.876, 0.3544, 0.8667, 0.3392, 0.8933, 0.3878, 0.876, 0.3392, 0.8933, 0.3794, 0.902, 0.3866, 0.8762, 0.3531, 0.8668, 0.3891, 0.8551, 0.3531, 0.8668, 0.359, 0.8466, 0.3891, 0.8551, 0.3866, 0.8762, 0.3782, 0.9023, 0.3379, 0.8936, 0.3866, 0.8762, 0.3379, 0.8936, 0.3531, 0.8668, 0.3866, 0.8762, 0.4283, 0.8859, 0.3782, 0.9023, 0.4283, 0.8859, 0.4248, 0.9091, 0.3782, 0.9023, 0.3866, 0.8762, 0.3891, 0.8551, 0.4284, 0.8661, 0.3866, 0.8762, 0.4284, 0.8661, 0.4283, 0.8859, 0.3641, 0.9335, 0.3794, 0.902, 0.3163, 0.9241, 0.3794, 0.902, 0.3392, 0.8933, 0.3163, 0.9241, 0.3641, 0.9335, 0.4176, 0.9397, 0.4259, 0.9088, 0.3641, 0.9335, 0.4259, 0.9088, 0.3794, 0.902, 0.3641, 0.9335, 0.343, 0.9712, 0.4052, 0.9792, 0.3641, 0.9335, 0.4052, 0.9792, 0.4176, 0.9397, 0.3641, 0.9335, 0.3163, 0.9241, 0.2858, 0.9609, 0.3641, 0.9335, 0.2858, 0.9609, 0.343, 0.9712, 0.3629, 0.9339, 0.315, 0.9244, 0.3782, 0.9023, 0.315, 0.9244, 0.3379, 0.8936, 0.3782, 0.9023, 0.3629, 0.9339, 0.3417, 0.9717, 0.2844, 0.9613, 0.3629, 0.9339, 0.2844, 0.9613, 0.315, 0.9244, 0.3629, 0.9339, 0.4166, 0.94, 0.4041, 0.9796, 0.3629, 0.9339, 0.4041, 0.9796, 0.3417, 0.9717, 0.3629, 0.9339, 0.3782, 0.9023, 0.4248, 0.9091, 0.3629, 0.9339, 0.4248, 0.9091, 0.4166, 0.94, 0.4831, 0.8919, 0.4815, 0.8753, 0.4294, 0.8857, 0.4815, 0.8753, 0.4294, 0.866, 0.4294, 0.8857, 0.4831, 0.8919, 0.5428, 0.8927, 0.5404, 0.8783, 0.4831, 0.8919, 0.5404, 0.8783, 0.4815, 0.8753, 0.4831, 0.8919, 0.4829, 0.9123, 0.5428, 0.8927, 0.4829, 0.9123, 0.5458, 0.9116, 0.5428, 0.8927, 0.4831, 0.8919, 0.4294, 0.8857, 0.4259, 0.9088, 0.4831, 0.8919, 0.4259, 0.9088, 0.4829, 0.9123, 0.4822, 0.8921, 0.4283, 0.8859, 0.4805, 0.8755, 0.4283, 0.8859, 0.4284, 0.8661, 0.4805, 0.8755, 0.4822, 0.8921, 0.482, 0.9125, 0.4248, 0.9091, 0.4822, 0.8921, 0.4248, 0.9091, 0.4283, 0.8859, 0.4822, 0.8921, 0.5421, 0.8929, 0.482, 0.9125, 0.5421, 0.8929, 0.5451, 0.9119, 0.482, 0.9125, 0.4822, 0.8921, 0.4805, 0.8755, 0.5396, 0.8785, 0.4822, 0.8921, 0.5396, 0.8785, 0.5421, 0.8929, 0.4812, 0.9429, 0.4829, 0.9123, 0.4176, 0.9397, 0.4829, 0.9123, 0.4259, 0.9088, 0.4176, 0.9397, 0.4812, 0.9429, 0.5506, 0.9415, 0.5458, 0.9116, 0.4812, 0.9429, 0.5458, 0.9116, 0.4829, 0.9123, 0.4812, 0.9429, 0.4786, 0.9821, 0.5571, 0.9812, 0.4812, 0.9429, 0.5571, 0.9812, 0.5506, 0.9415, 0.4812, 0.9429, 0.4176, 0.9397, 0.4052, 0.9792, 0.4812, 0.9429, 0.4052, 0.9792, 0.4786, 0.9821, 0.4803, 0.9433, 0.4166, 0.94, 0.482, 0.9125, 0.4166, 0.94, 0.4248, 0.9091, 0.482, 0.9125, 0.4803, 0.9433, 0.4777, 0.9825, 0.4041, 0.9796, 0.4803, 0.9433, 0.4041, 0.9796, 0.4166, 0.94, 0.4803, 0.9433, 0.5499, 0.9419, 0.5564, 0.9817, 0.4803, 0.9433, 0.5564, 0.9817, 0.4777, 0.9825, 0.4803, 0.9433, 0.482, 0.9125, 0.5451, 0.9119, 0.4803, 0.9433, 0.5451, 0.9119, 0.5499, 0.9419, 0.6015, 0.8868, 0.5975, 0.871, 0.5404, 0.8783, 0.6015, 0.8868, 0.5404, 0.8783, 0.5428, 0.8927, 0.6015, 0.8868, 0.6574, 0.8764, 0.5975, 0.871, 0.6574, 0.8764, 0.6507, 0.8586, 0.5975, 0.871, 0.6015, 0.8868, 0.6081, 0.9067, 0.6685, 0.898, 0.6015, 0.8868, 0.6685, 0.898, 0.6574, 0.8764, 0.6015, 0.8868, 0.5428, 0.8927, 0.6081, 0.9067, 0.5428, 0.8927, 0.5458, 0.9116, 0.6081, 0.9067, 0.6009, 0.887, 0.5421, 0.8929, 0.5396, 0.8785, 0.6009, 0.887, 0.5396, 0.8785, 0.5969, 0.8712, 0.6009, 0.887, 0.6075, 0.907, 0.5421, 0.8929, 0.6075, 0.907, 0.5451, 0.9119, 0.5421, 0.8929, 0.6009, 0.887, 0.657, 0.8766, 0.6681, 0.8982, 0.6009, 0.887, 0.6681, 0.8982, 0.6075, 0.907, 0.6009, 0.887, 0.5969, 0.8712, 0.657, 0.8766, 0.5969, 0.8712, 0.6502, 0.8587, 0.657, 0.8766, 0.6192, 0.9367, 0.6081, 0.9067, 0.5458, 0.9116, 0.6192, 0.9367, 0.5458, 0.9116, 0.5506, 0.9415, 0.6192, 0.9367, 0.6863, 0.9269, 0.6081, 0.9067, 0.6863, 0.9269, 0.6685, 0.898, 0.6081, 0.9067, 0.6192, 0.9367, 0.6342, 0.9746, 0.7111, 0.9639, 0.6192, 0.9367, 0.7111, 0.9639, 0.6863, 0.9269, 0.6192, 0.9367, 0.5506, 0.9415, 0.5571, 0.9812, 0.6192, 0.9367, 0.5571, 0.9812, 0.6342, 0.9746, 0.6186, 0.937, 0.5499, 0.9419, 0.5451, 0.9119, 0.6186, 0.937, 0.5451, 0.9119, 0.6075, 0.907, 0.6186, 0.937, 0.6337, 0.975, 0.5564, 0.9817, 0.6186, 0.937, 0.5564, 0.9817, 0.5499, 0.9419, 0.6186, 0.937, 0.6859, 0.9273, 0.7108, 0.9643, 0.6186, 0.937, 0.7108, 0.9643, 0.6337, 0.975, 0.6186, 0.937, 0.6075, 0.907, 0.6859, 0.9273, 0.6075, 0.907, 0.6681, 0.8982, 0.6859, 0.9273, 0.5594, 0.5973, 0.6323, 0.6011, 0.644, 0.5611, 0.5594, 0.5973, 0.644, 0.5611, 0.5651, 0.5567, 0.5594, 0.5973, 0.5555, 0.6321, 0.6323, 0.6011, 0.5555, 0.6321, 0.6247, 0.6344, 0.6323, 0.6011, 0.5594, 0.5973, 0.4866, 0.5945, 0.4848, 0.626, 0.5594, 0.5973, 0.4848, 0.626, 0.5555, 0.6321, 0.5594, 0.5973, 0.5651, 0.5567, 0.4866, 0.5945, 0.5651, 0.5567, 0.4866, 0.554, 0.4866, 0.5945, 0.5587, 0.5967, 0.5644, 0.556, 0.6435, 0.5605, 0.5587, 0.5967, 0.6435, 0.5605, 0.6317, 0.6005, 0.5587, 0.5967, 0.4857, 0.5939, 0.5644, 0.556, 0.4857, 0.5939, 0.4857, 0.5533, 0.5644, 0.556, 0.5587, 0.5967, 0.5547, 0.6316, 0.4839, 0.6255, 0.5587, 0.5967, 0.4839, 0.6255, 0.4857, 0.5939, 0.5587, 0.5967, 0.6317, 0.6005, 0.5547, 0.6316, 0.6317, 0.6005, 0.6242, 0.6339, 0.5547, 0.6316, 0.4156, 0.5938, 0.4866, 0.5945, 0.4866, 0.554, 0.4156, 0.5938, 0.4866, 0.554, 0.4059, 0.5544, 0.4156, 0.5938, 0.4176, 0.6148, 0.4866, 0.5945, 0.4176, 0.6148, 0.4848, 0.626, 0.4866, 0.5945, 0.4156, 0.5938, 0.3459, 0.5993, 0.4176, 0.6148, 0.3459, 0.5993, 0.3594, 0.6279, 0.4176, 0.6148, 0.4156, 0.5938, 0.4059, 0.5544, 0.3459, 0.5993, 0.4059, 0.5544, 0.3257, 0.5614, 0.3459, 0.5993, 0.4146, 0.5933, 0.4048, 0.5538, 0.4857, 0.5533, 0.4146, 0.5933, 0.4857, 0.5533, 0.4857, 0.5939, 0.4146, 0.5933, 0.3446, 0.5988, 0.4048, 0.5538, 0.3446, 0.5988, 0.3244, 0.5607, 0.4048, 0.5538, 0.4146, 0.5933, 0.4166, 0.6143, 0.3446, 0.5988, 0.4166, 0.6143, 0.3581, 0.6274, 0.3446, 0.5988, 0.4146, 0.5933, 0.4857, 0.5939, 0.4166, 0.6143, 0.4857, 0.5939, 0.4839, 0.6255, 0.4166, 0.6143, 0.2814, 0.6109, 0.3459, 0.5993, 0.3257, 0.5614, 0.2814, 0.6109, 0.3257, 0.5614, 0.2519, 0.5755, 0.2814, 0.6109, 0.3061, 0.6421, 0.3594, 0.6279, 0.2814, 0.6109, 0.3594, 0.6279, 0.3459, 0.5993, 0.2814, 0.6109, 0.2228, 0.6283, 0.3061, 0.6421, 0.2228, 0.6283, 0.2548, 0.6563, 0.3061, 0.6421, 0.2814, 0.6109, 0.2519, 0.5755, 0.183, 0.5957, 0.2814, 0.6109, 0.183, 0.5957, 0.2228, 0.6283, 0.28, 0.6104, 0.2504, 0.5749, 0.3244, 0.5607, 0.28, 0.6104, 0.3244, 0.5607, 0.3446, 0.5988, 0.28, 0.6104, 0.2212, 0.6278, 0.1813, 0.5951, 0.28, 0.6104, 0.1813, 0.5951, 0.2504, 0.5749, 0.28, 0.6104, 0.3047, 0.6417, 0.2212, 0.6278, 0.3047, 0.6417, 0.2533, 0.6559, 0.2212, 0.6278, 0.28, 0.6104, 0.3446, 0.5988, 0.3581, 0.6274, 0.28, 0.6104, 0.3581, 0.6274, 0.3047, 0.6417, 0.1711, 0.6524, 0.2228, 0.6283, 0.1191, 0.6254, 0.2228, 0.6283, 0.183, 0.5957, 0.1191, 0.6254, 0.1711, 0.6524, 0.2091, 0.6738, 0.2548, 0.6563, 0.1711, 0.6524, 0.2548, 0.6563, 0.2228, 0.6283, 0.1711, 0.6524, 0.1361, 0.6788, 0.2091, 0.6738, 0.1361, 0.6788, 0.1797, 0.6924, 0.2091, 0.6738, 0.1711, 0.6524, 0.1191, 0.6254, 0.07315, 0.6593, 0.1711, 0.6524, 0.07315, 0.6593, 0.1361, 0.6788, 0.1693, 0.652, 0.1172, 0.6249, 0.2212, 0.6278, 0.1172, 0.6249, 0.1813, 0.5951, 0.2212, 0.6278, 0.1693, 0.652, 0.1343, 0.6785, 0.07115, 0.6589, 0.1693, 0.652, 0.07115, 0.6589, 0.1172, 0.6249, 0.1693, 0.652, 0.2074, 0.6734, 0.1343, 0.6785, 0.2074, 0.6734, 0.178, 0.6921, 0.1343, 0.6785, 0.1693, 0.652, 0.2212, 0.6278, 0.2533, 0.6559, 0.1693, 0.652, 0.2533, 0.6559, 0.2074, 0.6734, 0.5553, 0.6575, 0.6219, 0.6606, 0.6247, 0.6344, 0.5553, 0.6575, 0.6247, 0.6344, 0.5555, 0.6321, 0.5553, 0.6575, 0.5581, 0.6768, 0.6219, 0.6606, 0.5581, 0.6768, 0.6219, 0.6807, 0.6219, 0.6606, 0.5553, 0.6575, 0.5027, 0.6501, 0.4925, 0.6721, 0.5553, 0.6575, 0.4925, 0.6721, 0.5581, 0.6768, 0.5553, 0.6575, 0.5555, 0.6321, 0.5027, 0.6501, 0.5555, 0.6321, 0.4848, 0.626, 0.5027, 0.6501, 0.5546, 0.6571, 0.5547, 0.6316, 0.6242, 0.6339, 0.5546, 0.6571, 0.6242, 0.6339, 0.6214, 0.6602, 0.5546, 0.6571, 0.5018, 0.6497, 0.5547, 0.6316, 0.5018, 0.6497, 0.4839, 0.6255, 0.5547, 0.6316, 0.5546, 0.6571, 0.5574, 0.6765, 0.4916, 0.6717, 0.5546, 0.6571, 0.4916, 0.6717, 0.5018, 0.6497, 0.5546, 0.6571, 0.6214, 0.6602, 0.5574, 0.6765, 0.6214, 0.6602, 0.6214, 0.6804, 0.5574, 0.6765, 0.3248, 0.6675, 0.3589, 0.6549, 0.3061, 0.6421, 0.3589, 0.6549, 0.3594, 0.6279, 0.3061, 0.6421, 0.3248, 0.6675, 0.3371, 0.6898, 0.3826, 0.6769, 0.3248, 0.6675, 0.3826, 0.6769, 0.3589, 0.6549, 0.3248, 0.6675, 0.2793, 0.6794, 0.3371, 0.6898, 0.2793, 0.6794, 0.2953, 0.6986, 0.3371, 0.6898, 0.3248, 0.6675, 0.3061, 0.6421, 0.2548, 0.6563, 0.3248, 0.6675, 0.2548, 0.6563, 0.2793, 0.6794, 0.3234, 0.6671, 0.3047, 0.6417, 0.3576, 0.6545, 0.3047, 0.6417, 0.3581, 0.6274, 0.3576, 0.6545, 0.3234, 0.6671, 0.2779, 0.679, 0.2533, 0.6559, 0.3234, 0.6671, 0.2533, 0.6559, 0.3047, 0.6417, 0.3234, 0.6671, 0.3358, 0.6895, 0.2779, 0.679, 0.3358, 0.6895, 0.2939, 0.6983, 0.2779, 0.679, 0.3234, 0.6671, 0.3576, 0.6545, 0.3814, 0.6765, 0.3234, 0.6671, 0.3814, 0.6765, 0.3358, 0.6895, 0.2359, 0.6883, 0.2793, 0.6794, 0.2548, 0.6563, 0.2359, 0.6883, 0.2548, 0.6563, 0.2091, 0.6738, 0.2359, 0.6883, 0.2534, 0.7015, 0.2793, 0.6794, 0.2534, 0.7015, 0.2953, 0.6986, 0.2793, 0.6794, 0.2359, 0.6883, 0.2054, 0.6992, 0.2267, 0.7062, 0.2359, 0.6883, 0.2267, 0.7062, 0.2534, 0.7015, 0.2359, 0.6883, 0.2091, 0.6738, 0.2054, 0.6992, 0.2091, 0.6738, 0.1797, 0.6924, 0.2054, 0.6992, 0.2343, 0.688, 0.2074, 0.6734, 0.2533, 0.6559, 0.2343, 0.688, 0.2533, 0.6559, 0.2779, 0.679, 0.2343, 0.688, 0.2037, 0.6989, 0.2074, 0.6734, 0.2037, 0.6989, 0.178, 0.6921, 0.2074, 0.6734, 0.2343, 0.688, 0.2519, 0.7012, 0.2251, 0.7059, 0.2343, 0.688, 0.2251, 0.7059, 0.2037, 0.6989, 0.2343, 0.688, 0.2779, 0.679, 0.2519, 0.7012, 0.2779, 0.679, 0.2939, 0.6983, 0.2519, 0.7012])
me_cube.materials.append(mat_material)
me_cube.use_remesh_preserve_volume = False
me_cube.use_remesh_preserve_attributes = False
me_cube.use_mirror_vertex_groups = False
me_cube.update()

# ---- objects
ob_cube = bpy.data.objects.new('Cube', me_cube)
ob_lamp = bpy.data.objects.new('Lamp', light_lamp)
ob_camera = bpy.data.objects.new('Camera', cam_camera)

# ---- transforms, parenting, visibility, modifiers, constraints
ob_cube.location = (0.0, 0.0, 0.0)
ob_cube.lock_rotations_4d = False
ob_cube.empty_display_type = 'ARROWS'
ob_cube.lineart.crease_threshold = 0.0
ob_lamp.location = (4.076, 1.005, 5.904)
ob_lamp.rotation_euler = (0.6503, 0.05522, 1.866)
ob_lamp.lock_rotations_4d = False
ob_lamp.empty_display_type = 'ARROWS'
ob_lamp.color = (0.0, 0.0, 0.0, 0.0)
ob_lamp.lineart.crease_threshold = 0.0
ob_camera.location = (7.481, -6.508, 5.344)
ob_camera.rotation_euler = (1.109, 0.01082, 0.8149)
ob_camera.lock_rotations_4d = False
ob_camera.empty_display_type = 'ARROWS'
ob_camera.color = (0.0, 0.0, 0.0, 0.0)
ob_camera.display_type = 'WIRE'
ob_camera.lineart.crease_threshold = 0.0

# ---- collection membership
col_collection_1.objects.link(ob_cube)
col_collection_1.objects.link(ob_lamp)
col_collection_1.objects.link(ob_camera)

# ---- scene / render settings (as saved in the file)
scene.camera = ob_camera
scene.frame_start = 1; scene.frame_end = 250; scene.frame_set(1)
scene.render.engine = 'BLENDER_EEVEE_NEXT'
scene.render.image_settings.color_mode = 'RGB'
scene.render.image_settings.compression = 90
scene.render.resolution_percentage = 50
scene.render.dither_intensity = 0.0
scene.render.bake_margin = 2
scene.render.bake_bias = 0.0
scene.cycles.use_denoising = False
scene.cycles.samples = 10
scene.cycles.sampling_pattern = 'TABULATED_SOBOL'
scene.cycles.light_sampling_threshold = 0.0
scene.cycles.use_adaptive_sampling = False
scene.cycles.use_light_tree = False
scene.cycles.blur_glossy = 0.0
scene.cycles.volume_bounces = 1
scene.cycles.pixel_filter_type = 'GAUSSIAN'
scene.cycles.sample_clamp_indirect = 0.0
scene.view_settings.view_transform = 'Standard'
bpy.context.view_layer.update()
